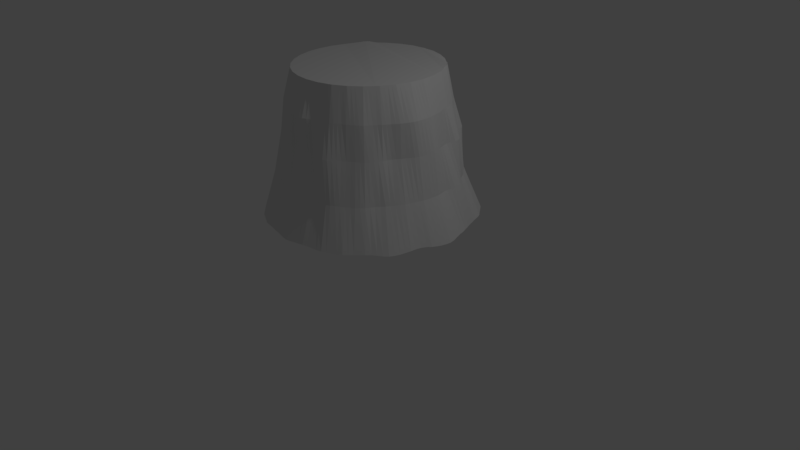 # Source: treestump.blend  (saved by Blender 2.77.0; exported with 4.5.12 LTS)
import bpy
from mathutils import Matrix  # noqa: F401  (used for matrix-valued properties, if any)

bpy.ops.wm.read_factory_settings(use_empty=True)
scene = bpy.context.scene
scene.name = 'Scene'

# ---- collections
col_collection_1 = bpy.data.collections.new('Collection 1'); scene.collection.children.link(col_collection_1)

# ---- world
world_world = bpy.data.worlds.new('World'); scene.world = world_world
world_world.color = (0.05088, 0.05088, 0.05088)
world_world.use_sun_shadow = False
world_world.sun_shadow_jitter_overblur = 0.0
world_world.cycles.sampling_method = 'MANUAL'

# ---- cameras
cam_camera = bpy.data.cameras.new('Camera')
cam_camera.clip_end = 100.0
cam_camera.lens = 35.0
cam_camera.sensor_width = 32.0
cam_camera.sensor_height = 18.0
cam_camera.ortho_scale = 7.314
cam_camera.dof.focus_distance = 0.0
cam_camera.dof.aperture_fstop = 128.0

# ---- lights
light_lamp = bpy.data.lights.new('Lamp', 'POINT')
light_lamp.transmission_factor = 0.0
light_lamp.cutoff_distance = 30.0
light_lamp.energy = 100.0
light_lamp.shadow_buffer_clip_start = 1.001
light_lamp.shadow_soft_size = 0.1
light_lamp.shadow_maximum_resolution = 0.006
light_lamp.use_absolute_resolution = True

# ---- meshes
me_cylinder = bpy.data.meshes.new('Cylinder')
me_cylinder.from_pydata([(-3.729e-08, 1.322, 0.7076), (9.569e-09, 0.9059, 2.517), (0.2757, 1.35, 0.6703), (0.177, 0.8899, 2.518), (0.5192, 1.26, 0.6827), (0.3466, 0.8369, 2.517), (0.7385, 1.103, 0.7041), (0.5033, 0.7532, 2.517), (0.9528, 0.9583, 0.6809), (0.6435, 0.643, 2.521), (1.117, 0.752, 0.6885), (0.7561, 0.5057, 2.521), (1.222, 0.5058, 0.7085), (0.8369, 0.3467, 2.517), (1.306, 0.2582, 0.6989), (0.8884, 0.1767, 2.517), (1.357, -0.002855, 0.6726), (0.9058, 2.619e-05, 2.517), (1.31, -0.2597, 0.6942), (0.8885, -0.1767, 2.517), (1.229, -0.512, 0.7032), (0.8369, -0.3466, 2.517), (1.124, -0.7519, 0.6839), (0.7532, -0.5032, 2.517), (0.9414, -0.943, 0.7017), (0.6405, -0.6405, 2.517), (0.7467, -1.114, 0.6943), (0.5033, -0.7532, 2.517), (0.5161, -1.234, 0.6975), (0.3468, -0.8372, 2.517), (0.2578, -1.297, 0.7094), (0.1769, -0.889, 2.517), (-4.67e-07, -1.337, 0.696), (-2.856e-07, -0.9058, 2.517), (-0.2578, -1.297, 0.7094), (-0.1769, -0.889, 2.517), (-0.5161, -1.234, 0.6975), (-0.3468, -0.8372, 2.517), (-0.7467, -1.114, 0.6943), (-0.5033, -0.7532, 2.517), (-0.9414, -0.943, 0.7017), (-0.6405, -0.6405, 2.517), (-1.124, -0.7519, 0.6839), (-0.7532, -0.5032, 2.517), (-1.229, -0.512, 0.7032), (-0.8369, -0.3466, 2.517), (-1.31, -0.2597, 0.6942), (-0.8885, -0.1767, 2.517), (-1.357, -0.002854, 0.6726), (-0.9058, 2.699e-05, 2.517), (-1.306, 0.2582, 0.6989), (-0.8884, 0.1767, 2.517), (-1.222, 0.5058, 0.7085), (-0.8369, 0.3467, 2.517), (-1.117, 0.752, 0.6885), (-0.7561, 0.5057, 2.521), (-0.9528, 0.9583, 0.6809), (-0.6435, 0.643, 2.521), (-0.7385, 1.103, 0.7041), (-0.5033, 0.7532, 2.517), (-0.5192, 1.26, 0.6827), (-0.3466, 0.8369, 2.517), (-0.2757, 1.35, 0.6703), (-0.177, 0.8899, 2.518), (0.1357, 1.329, 0.6933), (0.08846, 0.8977, 2.517), (-1.089e-09, 1.013, 1.707), (0.2087, 1.037, 1.707), (0.4034, 1.323, 0.6647), (0.2618, 0.8634, 2.517), (0.4008, 0.9785, 1.707), (0.622, 1.165, 0.7057), (0.425, 0.7951, 2.517), (0.6186, 0.9157, 1.706), (0.8477, 1.033, 0.6905), (0.5719, 0.6969, 2.517), (0.7604, 0.7662, 1.707), (1.034, 0.8553, 0.6834), (0.7065, 0.58, 2.53), (0.8865, 0.585, 1.707), (1.171, 0.6296, 0.6987), (0.795, 0.425, 2.517), (1.006, 0.4211, 1.707), (1.263, 0.3816, 0.7038), (0.8627, 0.2617, 2.517), (1.015, 0.1996, 1.707), (1.332, 0.1268, 0.685), (0.8971, 0.08839, 2.517), (1.09, -0.002346, 1.707), (1.34, -0.1316, 0.6776), (0.8971, -0.08833, 2.517), (1.06, -0.2116, 1.707), (1.259, -0.3831, 0.7085), (0.8627, -0.2617, 2.517), (0.9593, -0.396, 1.707), (1.183, -0.6356, 0.688), (0.795, -0.4249, 2.517), (0.8667, -0.5816, 1.707), (1.032, -0.8458, 0.6941), (0.6969, -0.5719, 2.517), (0.7583, -0.7559, 1.707), (0.8436, -1.029, 0.6976), (0.5719, -0.6968, 2.517), (0.5896, -0.8741, 1.707), (0.6311, -1.174, 0.6969), (0.425, -0.7951, 2.517), (0.4175, -1.008, 1.707), (0.3865, -1.264, 0.7046), (0.2619, -0.8635, 2.517), (0.2076, -1.033, 1.707), (0.1286, -1.318, 0.7023), (0.08836, -0.8971, 2.517), (-3.312e-07, -1.032, 1.706), (-0.1286, -1.318, 0.7023), (-0.08836, -0.8971, 2.517), (-0.2076, -1.033, 1.707), (-0.3865, -1.264, 0.7046), (-0.2619, -0.8635, 2.517), (-0.4175, -1.008, 1.707), (-0.6311, -1.174, 0.6969), (-0.425, -0.7951, 2.517), (-0.5896, -0.8741, 1.707), (-0.8436, -1.029, 0.6976), (-0.5719, -0.6968, 2.517), (-0.7583, -0.7559, 1.707), (-1.032, -0.8458, 0.6941), (-0.6969, -0.5719, 2.517), (-0.8667, -0.5816, 1.707), (-1.183, -0.6356, 0.688), (-0.795, -0.4249, 2.517), (-0.9593, -0.396, 1.707), (-1.259, -0.3831, 0.7085), (-0.8627, -0.2617, 2.517), (-1.06, -0.2116, 1.707), (-1.34, -0.1316, 0.6776), (-0.8971, -0.08833, 2.517), (-1.09, -0.002345, 1.707), (-1.332, 0.1268, 0.685), (-0.8971, 0.08839, 2.517), (-1.015, 0.1996, 1.707), (-1.263, 0.3816, 0.7038), (-0.8627, 0.2617, 2.517), (-1.006, 0.4211, 1.707), (-1.171, 0.6296, 0.6987), (-0.795, 0.425, 2.517), (-0.8865, 0.585, 1.707), (-1.034, 0.8553, 0.6834), (-0.7065, 0.58, 2.53), (-0.7604, 0.7662, 1.707), (-0.8477, 1.033, 0.6905), (-0.5719, 0.6969, 2.517), (-0.6186, 0.9157, 1.706), (-0.622, 1.165, 0.7057), (-0.425, 0.7951, 2.517), (-0.4007, 0.9785, 1.707), (-0.4034, 1.323, 0.6647), (-0.2618, 0.8634, 2.517), (-0.2087, 1.037, 1.707), (-0.1357, 1.329, 0.6933), (-0.08846, 0.8977, 2.517), (-0.1009, 1.012, 1.707), (-0.3067, 1.019, 1.707), (-0.5059, 0.9376, 1.707), (-0.7031, 0.8561, 1.706), (-0.7884, 0.6487, 1.707), (-0.9781, 0.5191, 1.707), (-0.985, 0.3, 1.707), (-1.055, 0.1002, 1.707), (-1.079, -0.1056, 1.707), (-1.01, -0.3053, 1.707), (-0.9021, -0.4823, 1.707), (-0.8191, -0.6733, 1.707), (-0.6766, -0.8172, 1.707), (-0.5031, -0.9429, 1.707), (-0.3149, -1.042, 1.707), (-0.0991, -1.013, 1.707), (0.0991, -1.013, 1.707), (0.3149, -1.042, 1.707), (0.5031, -0.943, 1.707), (0.6766, -0.8172, 1.707), (0.8191, -0.6733, 1.707), (0.9021, -0.4823, 1.707), (1.01, -0.3053, 1.707), (1.079, -0.1056, 1.707), (1.055, 0.1002, 1.707), (0.985, 0.3, 1.707), (0.9781, 0.5191, 1.707), (0.7884, 0.6487, 1.707), (0.7031, 0.8561, 1.706), (0.506, 0.9376, 1.707), (0.3067, 1.019, 1.707), (0.1009, 1.012, 1.707), (0.2061, 1.341, 0.6804), (0.0442, 0.9016, 2.517), (7.402e-10, 1.028, 2.112), (0.2283, 1.16, 1.204), (0.4629, 1.297, 0.6704), (0.2195, 0.8768, 2.518), (0.4359, 1.053, 1.206), (0.6787, 1.13, 0.7076), (0.3858, 0.816, 2.517), (0.628, 0.9398, 1.207), (0.9015, 0.9976, 0.6838), (0.5376, 0.725, 2.517), (0.7995, 0.7994, 1.207), (1.075, 0.8033, 0.6862), (0.677, 0.6131, 2.528), (0.9452, 0.6317, 1.206), (1.196, 0.5666, 0.7052), (0.7743, 0.4643, 2.517), (1.089, 0.4482, 1.207), (1.284, 0.3202, 0.7015), (0.8498, 0.3042, 2.517), (1.131, 0.2274, 1.207), (1.348, 0.06169, 0.6761), (0.8928, 0.1326, 2.517), (1.157, -0.001027, 1.207), (1.326, -0.1958, 0.6845), (0.9015, -0.04415, 2.517), (1.139, -0.2253, 1.207), (1.242, -0.4467, 0.7079), (0.8756, -0.2192, 2.517), (1.07, -0.4438, 1.207), (1.155, -0.6948, 0.6842), (0.816, -0.3858, 2.517), (0.9565, -0.6384, 1.207), (0.9843, -0.8922, 0.7011), (0.725, -0.5375, 2.517), (0.8269, -0.8273, 1.205), (0.7952, -1.072, 0.6958), (0.6062, -0.6687, 2.517), (0.6498, -0.9671, 1.205), (0.5738, -1.204, 0.6968), (0.4641, -0.7741, 2.517), (0.4496, -1.079, 1.206), (0.3213, -1.279, 0.7085), (0.3044, -0.8504, 2.517), (0.2205, -1.108, 1.207), (0.06432, -1.329, 0.6978), (0.1326, -0.8929, 2.517), (-3.785e-07, -1.13, 1.207), (-0.193, -1.306, 0.7069), (-0.04418, -0.9015, 2.517), (-0.2205, -1.108, 1.207), (-0.4521, -1.25, 0.7), (-0.2194, -0.8765, 2.518), (-0.4496, -1.079, 1.206), (-0.6889, -1.144, 0.696), (-0.3859, -0.8161, 2.517), (-0.6498, -0.9671, 1.205), (-0.8922, -0.9863, 0.6996), (-0.5376, -0.725, 2.517), (-0.8269, -0.8273, 1.205), (-1.08, -0.8001, 0.6869), (-0.6687, -0.6062, 2.517), (-0.9565, -0.6384, 1.207), (-1.206, -0.5739, 0.6956), (-0.7741, -0.4641, 2.517), (-1.07, -0.4438, 1.207), (-1.282, -0.321, 0.7037), (-0.8498, -0.3041, 2.517), (-1.139, -0.2253, 1.207), (-1.35, -0.06725, 0.6734), (-0.8928, -0.1325, 2.517), (-1.157, -0.001026, 1.207), (-1.316, 0.1926, 0.6948), (-0.9015, 0.04421, 2.517), (-1.131, 0.2274, 1.207), (-1.241, 0.4429, 0.7076), (-0.8755, 0.2192, 2.517), (-1.089, 0.4482, 1.207), (-1.146, 0.6922, 0.6921), (-0.816, 0.3858, 2.517), (-0.9452, 0.6317, 1.206), (-0.9937, 0.9075, 0.681), (-0.7329, 0.5441, 2.528), (-0.7995, 0.7994, 1.207), (-0.7931, 1.068, 0.6975), (-0.6063, 0.6688, 2.517), (-0.628, 0.9398, 1.207), (-0.5695, 1.209, 0.6965), (-0.4641, 0.7741, 2.517), (-0.4359, 1.053, 1.206), (-0.3409, 1.34, 0.6649), (-0.3042, 0.8499, 2.517), (-0.2283, 1.16, 1.204), (-0.06691, 1.321, 0.7037), (-0.1328, 0.8939, 2.518), (0.06691, 1.321, 0.7037), (0.1328, 0.8939, 2.518), (-1.028e-08, 1.2, 1.206), (0.1991, 1.002, 2.112), (0.3409, 1.34, 0.6649), (0.3042, 0.8499, 2.517), (0.3928, 0.9476, 2.112), (0.5695, 1.209, 0.6965), (0.4641, 0.7741, 2.517), (0.5533, 0.829, 2.112), (0.7931, 1.068, 0.6975), (0.6063, 0.6688, 2.517), (0.7015, 0.7015, 2.112), (0.9937, 0.9075, 0.681), (0.7329, 0.5441, 2.528), (0.8252, 0.5513, 2.112), (1.146, 0.6922, 0.6921), (0.816, 0.3858, 2.517), (0.9183, 0.3805, 2.112), (1.241, 0.4429, 0.7076), (0.8755, 0.2192, 2.517), (0.9789, 0.1945, 2.112), (1.316, 0.1926, 0.6948), (0.9015, 0.04421, 2.517), (1.025, -0.0005805, 2.112), (1.35, -0.06726, 0.6734), (0.8928, -0.1325, 2.517), (1.028, -0.205, 2.116), (1.282, -0.321, 0.7037), (0.8498, -0.3041, 2.517), (0.952, -0.3927, 2.113), (1.206, -0.5739, 0.6956), (0.7741, -0.4641, 2.517), (0.837, -0.559, 2.112), (1.08, -0.8001, 0.6869), (0.6687, -0.6062, 2.517), (0.717, -0.7183, 2.112), (0.8922, -0.9863, 0.6996), (0.5376, -0.725, 2.517), (0.5565, -0.8314, 2.112), (0.6889, -1.144, 0.696), (0.3859, -0.8161, 2.517), (0.3828, -0.923, 2.112), (0.4521, -1.25, 0.7), (0.2194, -0.8765, 2.518), (0.1936, -0.9738, 2.112), (0.193, -1.306, 0.7069), (0.04418, -0.9015, 2.517), (-3.238e-07, -1.05, 2.113), (-0.06432, -1.329, 0.6978), (-0.1326, -0.8929, 2.517), (-0.1936, -0.9738, 2.112), (-0.3213, -1.279, 0.7085), (-0.3044, -0.8504, 2.517), (-0.3828, -0.923, 2.112), (-0.5738, -1.204, 0.6968), (-0.4641, -0.7741, 2.517), (-0.5565, -0.8314, 2.112), (-0.7952, -1.072, 0.6958), (-0.6062, -0.6687, 2.517), (-0.717, -0.7183, 2.112), (-0.9843, -0.8922, 0.7011), (-0.725, -0.5375, 2.517), (-0.837, -0.559, 2.112), (-1.155, -0.6948, 0.6842), (-0.816, -0.3858, 2.517), (-0.952, -0.3927, 2.113), (-1.242, -0.4467, 0.7079), (-0.8756, -0.2192, 2.517), (-1.028, -0.205, 2.116), (-1.326, -0.1958, 0.6845), (-0.9015, -0.04415, 2.517), (-1.025, -0.0005796, 2.112), (-1.348, 0.06169, 0.6761), (-0.8928, 0.1326, 2.517), (-0.9789, 0.1945, 2.112), (-1.284, 0.3202, 0.7015), (-0.8498, 0.3042, 2.517), (-0.9183, 0.3805, 2.112), (-1.196, 0.5666, 0.7052), (-0.7743, 0.4643, 2.517), (-0.8252, 0.5513, 2.112), (-1.075, 0.8033, 0.6862), (-0.677, 0.6131, 2.528), (-0.7015, 0.7015, 2.112), (-0.9015, 0.9976, 0.6838), (-0.5376, 0.725, 2.517), (-0.5533, 0.829, 2.112), (-0.6787, 1.13, 0.7076), (-0.3858, 0.816, 2.517), (-0.3928, 0.9476, 2.112), (-0.4629, 1.297, 0.6704), (-0.2195, 0.8768, 2.518), (-0.1991, 1.002, 2.112), (-0.2061, 1.341, 0.6804), (-0.0442, 0.9016, 2.517), (-0.04973, 1.009, 1.707), (-0.1547, 1.024, 1.707), (-0.1173, 1.187, 1.205), (-0.09972, 1.015, 2.112), (-0.2587, 1.032, 1.707), (-0.3533, 0.9999, 1.707), (-0.3314, 1.096, 1.205), (-0.2964, 0.9769, 2.112), (-0.4492, 0.9515, 1.707), (-0.5639, 0.9285, 1.706), (-0.531, 0.994, 1.207), (-0.474, 0.8883, 2.112), (-0.6637, 0.8894, 1.706), (-0.736, 0.8155, 1.707), (-0.7139, 0.8698, 1.207), (-0.6264, 0.7633, 2.112), (-0.7717, 0.7043, 1.707), (-0.8241, 0.6087, 1.707), (-0.872, 0.7152, 1.206), (-0.7632, 0.6264, 2.112), (-0.9407, 0.5564, 1.707), (-1.0, 0.4741, 1.707), (-1.001, 0.5349, 1.206), (-0.8726, 0.4663, 2.112), (-0.9925, 0.359, 1.707), (-0.9941, 0.2479, 1.707), (-1.132, 0.3452, 1.207), (-0.9453, 0.2867, 2.112), (-1.032, 0.1502, 1.707), (-1.076, 0.04928, 1.707), (-1.131, 0.1108, 1.207), (-1.002, 0.09832, 2.112), (-1.086, -0.05369, 1.707), (-1.07, -0.159, 1.707), (-1.153, -0.1135, 1.207), (-1.029, -0.1022, 2.113), (-1.038, -0.2596, 1.707), (-0.9833, -0.3507, 1.707), (-1.105, -0.3346, 1.207), (-0.9993, -0.3021, 2.115), (-0.9293, -0.4382, 1.707), (-0.8818, -0.5303, 1.707), (-1.015, -0.5416, 1.207), (-0.8895, -0.4749, 2.112), (-0.8444, -0.6284, 1.707), (-0.7899, -0.7156, 1.707), (-0.8846, -0.7271, 1.206), (-0.7726, -0.6349, 2.112), (-0.7177, -0.7871, 1.707), (-0.6332, -0.8446, 1.707), (-0.7466, -0.9047, 1.204), (-0.6395, -0.7781, 2.112), (-0.5454, -0.9072, 1.707), (-0.4611, -0.976, 1.707), (-0.5525, -1.033, 1.206), (-0.4694, -0.8786, 2.112), (-0.3678, -1.032, 1.707), (-0.2621, -1.043, 1.707), (-0.3281, -1.08, 1.207), (-0.2867, -0.9451, 2.112), (-0.1512, -1.013, 1.707), (-0.04941, -1.024, 1.706), (-0.1102, -1.119, 1.207), (-0.09726, -1.015, 2.112), (0.04941, -1.024, 1.706), (0.1512, -1.013, 1.707), (0.1102, -1.119, 1.207), (0.09726, -1.015, 2.112), (0.2621, -1.043, 1.707), (0.3678, -1.032, 1.707), (0.3281, -1.08, 1.207), (0.2867, -0.9451, 2.112), (0.4611, -0.976, 1.707), (0.5453, -0.9072, 1.707), (0.5525, -1.033, 1.206), (0.4694, -0.8786, 2.112), (0.6332, -0.8446, 1.707), (0.7177, -0.7871, 1.707), (0.7466, -0.9047, 1.204), (0.6395, -0.7781, 2.112), (0.7899, -0.7156, 1.707), (0.8444, -0.6284, 1.707), (0.8846, -0.7271, 1.206), (0.7726, -0.6349, 2.112), (0.8818, -0.5303, 1.707), (0.9293, -0.4382, 1.707), (1.015, -0.5416, 1.207), (0.8895, -0.4749, 2.112), (0.9833, -0.3507, 1.707), (1.038, -0.2596, 1.707), (1.105, -0.3346, 1.207), (0.9993, -0.3021, 2.115), (1.07, -0.159, 1.707), (1.086, -0.05369, 1.707), (1.153, -0.1135, 1.207), (1.029, -0.1022, 2.113), (1.076, 0.04928, 1.707), (1.032, 0.1502, 1.707), (1.131, 0.1108, 1.207), (1.002, 0.09832, 2.112), (0.9941, 0.2479, 1.707), (0.9925, 0.359, 1.707), (1.132, 0.3452, 1.207), (0.9453, 0.2867, 2.112), (1.0, 0.4741, 1.707), (0.9407, 0.5564, 1.707), (1.001, 0.5349, 1.206), (0.8726, 0.4663, 2.112), (0.8241, 0.6087, 1.707), (0.7717, 0.7043, 1.707), (0.872, 0.7152, 1.206), (0.7632, 0.6264, 2.112), (0.736, 0.8155, 1.707), (0.6637, 0.8894, 1.706), (0.7139, 0.8698, 1.207), (0.6264, 0.7633, 2.112), (0.5639, 0.9285, 1.706), (0.4492, 0.9515, 1.707), (0.531, 0.994, 1.207), (0.474, 0.8883, 2.112), (0.3533, 0.9999, 1.707), (0.2587, 1.032, 1.707), (0.3314, 1.096, 1.205), (0.2964, 0.9769, 2.112), (0.1547, 1.024, 1.707), (0.04973, 1.009, 1.707), (0.1173, 1.187, 1.205), (0.09973, 1.015, 2.112), (0.04982, 1.02, 2.112), (0.05919, 1.196, 1.205), (0.1735, 1.175, 1.205), (0.2477, 0.9897, 2.112), (0.2799, 1.127, 1.204), (0.3838, 1.073, 1.205), (0.4342, 0.919, 2.112), (0.4834, 1.023, 1.207), (0.5792, 0.9662, 1.207), (0.5893, 0.7951, 2.112), (0.671, 0.9049, 1.207), (0.7566, 0.8346, 1.207), (0.7324, 0.664, 2.112), (0.8353, 0.757, 1.207), (0.9089, 0.6737, 1.206), (0.8488, 0.5088, 2.112), (0.9715, 0.5828, 1.206), (1.044, 0.4912, 1.207), (0.9316, 0.3336, 2.112), (1.116, 0.3985, 1.207), (1.137, 0.2879, 1.207), (0.9898, 0.1466, 2.112), (1.124, 0.1674, 1.207), (1.144, 0.05509, 1.207), (1.027, -0.05094, 2.112), (1.156, -0.05729, 1.207), (1.146, -0.1693, 1.207), (1.018, -0.2545, 2.116), (1.122, -0.2796, 1.207), (1.086, -0.3889, 1.207), (0.9215, -0.4342, 2.112), (1.044, -0.4934, 1.207), (0.9848, -0.5898, 1.207), (0.8034, -0.5958, 2.112), (0.918, -0.6806, 1.207), (0.8561, -0.7776, 1.206), (0.6795, -0.7497, 2.112), (0.7888, -0.8682, 1.205), (0.6977, -0.9342, 1.205), (0.5116, -0.8532, 2.112), (0.6018, -1.001, 1.206), (0.5026, -1.06, 1.206), (0.3342, -0.9329, 2.112), (0.3878, -1.077, 1.206), (0.2735, -1.092, 1.207), (0.1454, -0.987, 2.112), (0.1654, -1.114, 1.207), (0.05512, -1.125, 1.207), (-0.04861, -1.04, 2.112), (-0.05512, -1.125, 1.207), (-0.1654, -1.114, 1.207), (-0.2401, -0.959, 2.112), (-0.2735, -1.092, 1.207), (-0.3878, -1.077, 1.206), (-0.4269, -0.9026, 2.112), (-0.5026, -1.06, 1.206), (-0.6018, -1.001, 1.206), (-0.5981, -0.8048, 2.112), (-0.6977, -0.9342, 1.205), (-0.7888, -0.8682, 1.205), (-0.7446, -0.6765, 2.112), (-0.8561, -0.7776, 1.206), (-0.918, -0.6806, 1.207), (-0.8636, -0.5174, 2.112), (-0.9848, -0.5898, 1.207), (-1.044, -0.4934, 1.207), (-0.9757, -0.3475, 2.114), (-1.086, -0.3889, 1.207), (-1.122, -0.2796, 1.207), (-1.03, -0.1539, 2.115), (-1.146, -0.1693, 1.207), (-1.156, -0.05729, 1.207), (-1.013, 0.04921, 2.112), (-1.144, 0.05509, 1.207), (-1.124, 0.1674, 1.207), (-0.9608, 0.2404, 2.112), (-1.137, 0.2879, 1.207), (-1.116, 0.3985, 1.207), (-0.8959, 0.4236, 2.112), (-1.044, 0.4912, 1.207), (-0.9715, 0.5828, 1.206), (-0.7941, 0.5888, 2.112), (-0.9089, 0.6737, 1.206), (-0.8353, 0.757, 1.207), (-0.664, 0.7324, 2.112), (-0.7566, 0.8346, 1.207), (-0.671, 0.9049, 1.207), (-0.5134, 0.8579, 2.112), (-0.5792, 0.9662, 1.207), (-0.4834, 1.023, 1.207), (-0.3453, 0.9638, 2.112), (-0.3838, 1.073, 1.205), (-0.2799, 1.127, 1.204), (-0.1494, 1.01, 2.112), (-0.1735, 1.175, 1.205), (-0.05919, 1.196, 1.205), (-0.04982, 1.02, 2.112), (-0.2477, 0.9897, 2.112), (-0.4342, 0.919, 2.112), (-0.5893, 0.7951, 2.112), (-0.7324, 0.664, 2.112), (-0.8488, 0.5088, 2.112), (-0.9316, 0.3336, 2.112), (-0.9898, 0.1466, 2.112), (-1.027, -0.05094, 2.112), (-1.018, -0.2545, 2.116), (-0.9215, -0.4342, 2.112), (-0.8034, -0.5958, 2.112), (-0.6795, -0.7497, 2.112), (-0.5116, -0.8532, 2.112), (-0.3342, -0.9329, 2.112), (-0.1454, -0.987, 2.112), (0.04861, -1.04, 2.112), (0.2401, -0.959, 2.112), (0.4269, -0.9026, 2.112), (0.5981, -0.8048, 2.112), (0.7446, -0.6765, 2.112), (0.8636, -0.5174, 2.112), (0.9757, -0.3475, 2.114), (1.03, -0.1539, 2.115), (1.013, 0.04921, 2.112), (0.9608, 0.2404, 2.112), (0.8959, 0.4236, 2.112), (0.7941, 0.5888, 2.112), (0.664, 0.7324, 2.112), (0.5134, 0.8579, 2.112), (0.3453, 0.9638, 2.112), (0.1494, 1.01, 2.112)], [], [(639, 289, 3, 291), (638, 293, 5, 294), (637, 296, 7, 297), (636, 299, 9, 300), (635, 302, 11, 303), (634, 305, 13, 306), (633, 308, 15, 309), (632, 311, 17, 312), (631, 314, 19, 315), (630, 317, 21, 318), (629, 320, 23, 321), (628, 323, 25, 324), (627, 326, 27, 327), (626, 329, 29, 330), (625, 332, 31, 333), (624, 335, 33, 336), (623, 338, 35, 339), (622, 341, 37, 342), (621, 344, 39, 345), (620, 347, 41, 348), (619, 350, 43, 351), (618, 353, 45, 354), (617, 356, 47, 357), (616, 359, 49, 360), (615, 362, 51, 363), (614, 365, 53, 366), (613, 368, 55, 369), (612, 371, 57, 372), (611, 374, 59, 375), (610, 377, 61, 378), (3, 289, 65, 193, 1, 383, 159, 287, 63, 380, 156, 284, 61, 377, 153, 281, 59, 374, 150, 278, 57, 371, 147, 275, 55, 368, 144, 272, 53, 365, 141, 269, 51, 362, 138, 266, 49, 359, 135, 263, 47, 356, 132, 260, 45, 353, 129, 257, 43, 350, 126, 254, 41, 347, 123, 251, 39, 344, 120, 248, 37, 341, 117, 245, 35, 338, 114, 242, 33, 335, 111, 239, 31, 332, 108, 236, 29, 329, 105, 233, 27, 326, 102, 230, 25, 323, 99, 227, 23, 320, 96, 224, 21, 317, 93, 221, 19, 314, 90, 218, 17, 311, 87, 215, 15, 308, 84, 212, 13, 305, 81, 209, 11, 302, 78, 206, 9, 299, 75, 203, 7, 296, 72, 200, 5, 293, 69, 197), (609, 380, 63, 381), (608, 383, 1, 194), (0, 288, 64, 192, 2, 292, 68, 196, 4, 295, 71, 199, 6, 298, 74, 202, 8, 301, 77, 205, 10, 304, 80, 208, 12, 307, 83, 211, 14, 310, 86, 214, 16, 313, 89, 217, 18, 316, 92, 220, 20, 319, 95, 223, 22, 322, 98, 226, 24, 325, 101, 229, 26, 328, 104, 232, 28, 331, 107, 235, 30, 334, 110, 238, 32, 337, 113, 241, 34, 340, 116, 244, 36, 343, 119, 247, 38, 346, 122, 250, 40, 349, 125, 253, 42, 352, 128, 256, 44, 355, 131, 259, 46, 358, 134, 262, 48, 361, 137, 265, 50, 364, 140, 268, 52, 367, 143, 271, 54, 370, 146, 274, 56, 373, 149, 277, 58, 376, 152, 280, 60, 379, 155, 283, 62, 382, 158, 286), (607, 384, 66, 290), (606, 385, 160, 386), (605, 287, 159, 387), (604, 388, 157, 285), (603, 389, 161, 390), (602, 284, 156, 391), (601, 392, 154, 282), (600, 393, 162, 394), (599, 281, 153, 395), (598, 396, 151, 279), (597, 397, 163, 398), (596, 278, 150, 399), (595, 400, 148, 276), (594, 401, 164, 402), (593, 275, 147, 403), (592, 404, 145, 273), (591, 405, 165, 406), (590, 272, 144, 407), (589, 408, 142, 270), (588, 409, 166, 410), (587, 269, 141, 411), (586, 412, 139, 267), (585, 413, 167, 414), (584, 266, 138, 415), (583, 416, 136, 264), (582, 417, 168, 418), (581, 263, 135, 419), (580, 420, 133, 261), (579, 421, 169, 422), (578, 260, 132, 423), (577, 424, 130, 258), (576, 425, 170, 426), (575, 257, 129, 427), (574, 428, 127, 255), (573, 429, 171, 430), (572, 254, 126, 431), (571, 432, 124, 252), (570, 433, 172, 434), (569, 251, 123, 435), (568, 436, 121, 249), (567, 437, 173, 438), (566, 248, 120, 439), (565, 440, 118, 246), (564, 441, 174, 442), (563, 245, 117, 443), (562, 444, 115, 243), (561, 445, 175, 446), (560, 242, 114, 447), (559, 448, 112, 240), (558, 449, 176, 450), (557, 239, 111, 451), (556, 452, 109, 237), (555, 453, 177, 454), (554, 236, 108, 455), (553, 456, 106, 234), (552, 457, 178, 458), (551, 233, 105, 459), (550, 460, 103, 231), (549, 461, 179, 462), (548, 230, 102, 463), (547, 464, 100, 228), (546, 465, 180, 466), (545, 227, 99, 467), (544, 468, 97, 225), (543, 469, 181, 470), (542, 224, 96, 471), (541, 472, 94, 222), (540, 473, 182, 474), (539, 221, 93, 475), (538, 476, 91, 219), (537, 477, 183, 478), (536, 218, 90, 479), (535, 480, 88, 216), (534, 481, 184, 482), (533, 215, 87, 483), (532, 484, 85, 213), (531, 485, 185, 486), (530, 212, 84, 487), (529, 488, 82, 210), (528, 489, 186, 490), (527, 209, 81, 491), (526, 492, 79, 207), (525, 493, 187, 494), (524, 206, 78, 495), (523, 496, 76, 204), (522, 497, 188, 498), (521, 203, 75, 499), (520, 500, 73, 201), (519, 501, 189, 502), (518, 200, 72, 503), (517, 504, 70, 198), (516, 505, 190, 506), (515, 197, 69, 507), (514, 508, 67, 195), (513, 509, 191, 510), (512, 193, 65, 511), (509, 512, 511, 191), (66, 194, 512, 509), (194, 1, 193, 512), (288, 513, 510, 64), (0, 290, 513, 288), (290, 66, 509, 513), (192, 514, 195, 2), (64, 510, 514, 192), (510, 191, 508, 514), (505, 515, 507, 190), (67, 291, 515, 505), (291, 3, 197, 515), (292, 516, 506, 68), (2, 195, 516, 292), (195, 67, 505, 516), (196, 517, 198, 4), (68, 506, 517, 196), (506, 190, 504, 517), (501, 518, 503, 189), (70, 294, 518, 501), (294, 5, 200, 518), (295, 519, 502, 71), (4, 198, 519, 295), (198, 70, 501, 519), (199, 520, 201, 6), (71, 502, 520, 199), (502, 189, 500, 520), (497, 521, 499, 188), (73, 297, 521, 497), (297, 7, 203, 521), (298, 522, 498, 74), (6, 201, 522, 298), (201, 73, 497, 522), (202, 523, 204, 8), (74, 498, 523, 202), (498, 188, 496, 523), (493, 524, 495, 187), (76, 300, 524, 493), (300, 9, 206, 524), (301, 525, 494, 77), (8, 204, 525, 301), (204, 76, 493, 525), (205, 526, 207, 10), (77, 494, 526, 205), (494, 187, 492, 526), (489, 527, 491, 186), (79, 303, 527, 489), (303, 11, 209, 527), (304, 528, 490, 80), (10, 207, 528, 304), (207, 79, 489, 528), (208, 529, 210, 12), (80, 490, 529, 208), (490, 186, 488, 529), (485, 530, 487, 185), (82, 306, 530, 485), (306, 13, 212, 530), (307, 531, 486, 83), (12, 210, 531, 307), (210, 82, 485, 531), (211, 532, 213, 14), (83, 486, 532, 211), (486, 185, 484, 532), (481, 533, 483, 184), (85, 309, 533, 481), (309, 15, 215, 533), (310, 534, 482, 86), (14, 213, 534, 310), (213, 85, 481, 534), (214, 535, 216, 16), (86, 482, 535, 214), (482, 184, 480, 535), (477, 536, 479, 183), (88, 312, 536, 477), (312, 17, 218, 536), (313, 537, 478, 89), (16, 216, 537, 313), (216, 88, 477, 537), (217, 538, 219, 18), (89, 478, 538, 217), (478, 183, 476, 538), (473, 539, 475, 182), (91, 315, 539, 473), (315, 19, 221, 539), (316, 540, 474, 92), (18, 219, 540, 316), (219, 91, 473, 540), (220, 541, 222, 20), (92, 474, 541, 220), (474, 182, 472, 541), (469, 542, 471, 181), (94, 318, 542, 469), (318, 21, 224, 542), (319, 543, 470, 95), (20, 222, 543, 319), (222, 94, 469, 543), (223, 544, 225, 22), (95, 470, 544, 223), (470, 181, 468, 544), (465, 545, 467, 180), (97, 321, 545, 465), (321, 23, 227, 545), (322, 546, 466, 98), (22, 225, 546, 322), (225, 97, 465, 546), (226, 547, 228, 24), (98, 466, 547, 226), (466, 180, 464, 547), (461, 548, 463, 179), (100, 324, 548, 461), (324, 25, 230, 548), (325, 549, 462, 101), (24, 228, 549, 325), (228, 100, 461, 549), (229, 550, 231, 26), (101, 462, 550, 229), (462, 179, 460, 550), (457, 551, 459, 178), (103, 327, 551, 457), (327, 27, 233, 551), (328, 552, 458, 104), (26, 231, 552, 328), (231, 103, 457, 552), (232, 553, 234, 28), (104, 458, 553, 232), (458, 178, 456, 553), (453, 554, 455, 177), (106, 330, 554, 453), (330, 29, 236, 554), (331, 555, 454, 107), (28, 234, 555, 331), (234, 106, 453, 555), (235, 556, 237, 30), (107, 454, 556, 235), (454, 177, 452, 556), (449, 557, 451, 176), (109, 333, 557, 449), (333, 31, 239, 557), (334, 558, 450, 110), (30, 237, 558, 334), (237, 109, 449, 558), (238, 559, 240, 32), (110, 450, 559, 238), (450, 176, 448, 559), (445, 560, 447, 175), (112, 336, 560, 445), (336, 33, 242, 560), (337, 561, 446, 113), (32, 240, 561, 337), (240, 112, 445, 561), (241, 562, 243, 34), (113, 446, 562, 241), (446, 175, 444, 562), (441, 563, 443, 174), (115, 339, 563, 441), (339, 35, 245, 563), (340, 564, 442, 116), (34, 243, 564, 340), (243, 115, 441, 564), (244, 565, 246, 36), (116, 442, 565, 244), (442, 174, 440, 565), (437, 566, 439, 173), (118, 342, 566, 437), (342, 37, 248, 566), (343, 567, 438, 119), (36, 246, 567, 343), (246, 118, 437, 567), (247, 568, 249, 38), (119, 438, 568, 247), (438, 173, 436, 568), (433, 569, 435, 172), (121, 345, 569, 433), (345, 39, 251, 569), (346, 570, 434, 122), (38, 249, 570, 346), (249, 121, 433, 570), (250, 571, 252, 40), (122, 434, 571, 250), (434, 172, 432, 571), (429, 572, 431, 171), (124, 348, 572, 429), (348, 41, 254, 572), (349, 573, 430, 125), (40, 252, 573, 349), (252, 124, 429, 573), (253, 574, 255, 42), (125, 430, 574, 253), (430, 171, 428, 574), (425, 575, 427, 170), (127, 351, 575, 425), (351, 43, 257, 575), (352, 576, 426, 128), (42, 255, 576, 352), (255, 127, 425, 576), (256, 577, 258, 44), (128, 426, 577, 256), (426, 170, 424, 577), (421, 578, 423, 169), (130, 354, 578, 421), (354, 45, 260, 578), (355, 579, 422, 131), (44, 258, 579, 355), (258, 130, 421, 579), (259, 580, 261, 46), (131, 422, 580, 259), (422, 169, 420, 580), (417, 581, 419, 168), (133, 357, 581, 417), (357, 47, 263, 581), (358, 582, 418, 134), (46, 261, 582, 358), (261, 133, 417, 582), (262, 583, 264, 48), (134, 418, 583, 262), (418, 168, 416, 583), (413, 584, 415, 167), (136, 360, 584, 413), (360, 49, 266, 584), (361, 585, 414, 137), (48, 264, 585, 361), (264, 136, 413, 585), (265, 586, 267, 50), (137, 414, 586, 265), (414, 167, 412, 586), (409, 587, 411, 166), (139, 363, 587, 409), (363, 51, 269, 587), (364, 588, 410, 140), (50, 267, 588, 364), (267, 139, 409, 588), (268, 589, 270, 52), (140, 410, 589, 268), (410, 166, 408, 589), (405, 590, 407, 165), (142, 366, 590, 405), (366, 53, 272, 590), (367, 591, 406, 143), (52, 270, 591, 367), (270, 142, 405, 591), (271, 592, 273, 54), (143, 406, 592, 271), (406, 165, 404, 592), (401, 593, 403, 164), (145, 369, 593, 401), (369, 55, 275, 593), (370, 594, 402, 146), (54, 273, 594, 370), (273, 145, 401, 594), (274, 595, 276, 56), (146, 402, 595, 274), (402, 164, 400, 595), (397, 596, 399, 163), (148, 372, 596, 397), (372, 57, 278, 596), (373, 597, 398, 149), (56, 276, 597, 373), (276, 148, 397, 597), (277, 598, 279, 58), (149, 398, 598, 277), (398, 163, 396, 598), (393, 599, 395, 162), (151, 375, 599, 393), (375, 59, 281, 599), (376, 600, 394, 152), (58, 279, 600, 376), (279, 151, 393, 600), (280, 601, 282, 60), (152, 394, 601, 280), (394, 162, 392, 601), (389, 602, 391, 161), (154, 378, 602, 389), (378, 61, 284, 602), (379, 603, 390, 155), (60, 282, 603, 379), (282, 154, 389, 603), (283, 604, 285, 62), (155, 390, 604, 283), (390, 161, 388, 604), (385, 605, 387, 160), (157, 381, 605, 385), (381, 63, 287, 605), (382, 606, 386, 158), (62, 285, 606, 382), (285, 157, 385, 606), (286, 607, 290, 0), (158, 386, 607, 286), (386, 160, 384, 607), (384, 608, 194, 66), (160, 387, 608, 384), (387, 159, 383, 608), (388, 609, 381, 157), (161, 391, 609, 388), (391, 156, 380, 609), (392, 610, 378, 154), (162, 395, 610, 392), (395, 153, 377, 610), (396, 611, 375, 151), (163, 399, 611, 396), (399, 150, 374, 611), (400, 612, 372, 148), (164, 403, 612, 400), (403, 147, 371, 612), (404, 613, 369, 145), (165, 407, 613, 404), (407, 144, 368, 613), (408, 614, 366, 142), (166, 411, 614, 408), (411, 141, 365, 614), (412, 615, 363, 139), (167, 415, 615, 412), (415, 138, 362, 615), (416, 616, 360, 136), (168, 419, 616, 416), (419, 135, 359, 616), (420, 617, 357, 133), (169, 423, 617, 420), (423, 132, 356, 617), (424, 618, 354, 130), (170, 427, 618, 424), (427, 129, 353, 618), (428, 619, 351, 127), (171, 431, 619, 428), (431, 126, 350, 619), (432, 620, 348, 124), (172, 435, 620, 432), (435, 123, 347, 620), (436, 621, 345, 121), (173, 439, 621, 436), (439, 120, 344, 621), (440, 622, 342, 118), (174, 443, 622, 440), (443, 117, 341, 622), (444, 623, 339, 115), (175, 447, 623, 444), (447, 114, 338, 623), (448, 624, 336, 112), (176, 451, 624, 448), (451, 111, 335, 624), (452, 625, 333, 109), (177, 455, 625, 452), (455, 108, 332, 625), (456, 626, 330, 106), (178, 459, 626, 456), (459, 105, 329, 626), (460, 627, 327, 103), (179, 463, 627, 460), (463, 102, 326, 627), (464, 628, 324, 100), (180, 467, 628, 464), (467, 99, 323, 628), (468, 629, 321, 97), (181, 471, 629, 468), (471, 96, 320, 629), (472, 630, 318, 94), (182, 475, 630, 472), (475, 93, 317, 630), (476, 631, 315, 91), (183, 479, 631, 476), (479, 90, 314, 631), (480, 632, 312, 88), (184, 483, 632, 480), (483, 87, 311, 632), (484, 633, 309, 85), (185, 487, 633, 484), (487, 84, 308, 633), (488, 634, 306, 82), (186, 491, 634, 488), (491, 81, 305, 634), (492, 635, 303, 79), (187, 495, 635, 492), (495, 78, 302, 635), (496, 636, 300, 76), (188, 499, 636, 496), (499, 75, 299, 636), (500, 637, 297, 73), (189, 503, 637, 500), (503, 72, 296, 637), (504, 638, 294, 70), (190, 507, 638, 504), (507, 69, 293, 638), (508, 639, 291, 67), (191, 511, 639, 508), (511, 65, 289, 639)])
_uv = me_cylinder.uv_layers.new(name='UVMap')
_uv.uv.foreach_set('vector', [0.7095, 0.2259, 0.6925, 0.2746, 0.6873, 0.2728, 0.7038, 0.2238, 0.6863, 0.218, 0.6716, 0.2679, 0.6663, 0.2662, 0.6805, 0.2162, 0.6624, 0.2117, 0.6502, 0.2623, 0.6448, 0.261, 0.6564, 0.2103, 0.6383, 0.2064, 0.6285, 0.2578, 0.6228, 0.2571, 0.6322, 0.2051, 0.6138, 0.202, 0.606, 0.2553, 0.6005, 0.2537, 0.6076, 0.201, 0.5889, 0.1988, 0.5836, 0.2515, 0.578, 0.2509, 0.5827, 0.1981, 0.564, 0.197, 0.5611, 0.2499, 0.5554, 0.2496, 0.5577, 0.1966, 0.5387, 0.1958, 0.5384, 0.2493, 0.5327, 0.2492, 0.5323, 0.1955, 0.513, 0.1959, 0.5155, 0.2498, 0.5098, 0.25, 0.5067, 0.1962, 0.4878, 0.1977, 0.4925, 0.2516, 0.4867, 0.252, 0.4814, 0.1983, 0.462, 0.2009, 0.4695, 0.2544, 0.4638, 0.2552, 0.4558, 0.2017, 0.4367, 0.2048, 0.4466, 0.2582, 0.4409, 0.2593, 0.4303, 0.2057, 0.4116, 0.2099, 0.4238, 0.2631, 0.4181, 0.2644, 0.4053, 0.2113, 0.3865, 0.2161, 0.4011, 0.269, 0.3954, 0.2706, 0.3803, 0.2178, 0.3619, 0.2238, 0.3785, 0.2759, 0.3729, 0.2776, 0.3558, 0.2257, 0.3361, 0.2321, 0.3562, 0.2835, 0.3506, 0.2856, 0.3303, 0.2342, 0.3117, 0.2426, 0.3343, 0.2928, 0.3289, 0.2953, 0.3057, 0.2453, 0.288, 0.2535, 0.3128, 0.3032, 0.3075, 0.3058, 0.282, 0.2563, 0.2647, 0.2655, 0.2917, 0.3143, 0.2864, 0.3172, 0.2588, 0.2687, 0.2417, 0.2784, 0.2709, 0.3264, 0.2658, 0.3295, 0.2361, 0.2817, 0.2195, 0.293, 0.2507, 0.3394, 0.2457, 0.3427, 0.2139, 0.2966, 0.1975, 0.3082, 0.2311, 0.3533, 0.2262, 0.3568, 0.1919, 0.3121, 0.176, 0.3243, 0.212, 0.3681, 0.2072, 0.3719, 0.1708, 0.3284, 0.1554, 0.3417, 0.1937, 0.3839, 0.1892, 0.3879, 0.1504, 0.3462, 0.8759, 0.3225, 0.8427, 0.361, 0.8386, 0.3575, 0.8713, 0.3186, 0.8573, 0.3072, 0.8259, 0.3473, 0.8217, 0.3439, 0.8526, 0.3034, 0.838, 0.2927, 0.8085, 0.3344, 0.8038, 0.3315, 0.8331, 0.2892, 0.8179, 0.2792, 0.7897, 0.3231, 0.7855, 0.3194, 0.8129, 0.2759, 0.7973, 0.2668, 0.7717, 0.3106, 0.767, 0.3078, 0.7921, 0.2636, 0.7762, 0.2547, 0.7527, 0.3001, 0.7479, 0.2976, 0.7709, 0.2517, 0.586, 0.5493, 0.5837, 0.5547, 0.5814, 0.56, 0.5791, 0.5654, 0.5769, 0.5708, 0.5737, 0.5756, 0.5705, 0.5805, 0.5673, 0.5854, 0.5641, 0.5902, 0.56, 0.5943, 0.5558, 0.5984, 0.5516, 0.6025, 0.5475, 0.6066, 0.5427, 0.6098, 0.5378, 0.613, 0.533, 0.6163, 0.5281, 0.6195, 0.5228, 0.6217, 0.5174, 0.6239, 0.512, 0.6262, 0.5068, 0.629, 0.5013, 0.6314, 0.4957, 0.6329, 0.4899, 0.6336, 0.4839, 0.6335, 0.478, 0.633, 0.4722, 0.6329, 0.4664, 0.6329, 0.4605, 0.6329, 0.4548, 0.6318, 0.4491, 0.6307, 0.4434, 0.6295, 0.4377, 0.6284, 0.4323, 0.6262, 0.427, 0.6239, 0.4216, 0.6217, 0.4162, 0.6195, 0.4114, 0.6162, 0.4065, 0.613, 0.4017, 0.6098, 0.3969, 0.6065, 0.3928, 0.6024, 0.3886, 0.5983, 0.3845, 0.5942, 0.3804, 0.5901, 0.3772, 0.5852, 0.374, 0.5804, 0.3707, 0.5756, 0.3675, 0.5707, 0.3653, 0.5654, 0.363, 0.56, 0.3608, 0.5546, 0.3586, 0.5492, 0.3575, 0.5435, 0.3563, 0.5378, 0.3552, 0.5321, 0.3541, 0.5264, 0.3541, 0.5206, 0.354, 0.5148, 0.354, 0.509, 0.354, 0.5031, 0.3551, 0.4974, 0.3562, 0.4917, 0.3573, 0.486, 0.3585, 0.4803, 0.3608, 0.4749, 0.3631, 0.4696, 0.3653, 0.4642, 0.3675, 0.4588, 0.3707, 0.454, 0.374, 0.4491, 0.3772, 0.4443, 0.3804, 0.4394, 0.3845, 0.4353, 0.3886, 0.4312, 0.3927, 0.4271, 0.3969, 0.423, 0.4017, 0.4198, 0.4066, 0.4165, 0.4114, 0.4133, 0.4162, 0.4101, 0.4216, 0.4079, 0.427, 0.4056, 0.4324, 0.4034, 0.4377, 0.4012, 0.4435, 0.4001, 0.4492, 0.3989, 0.4549, 0.3978, 0.4606, 0.3966, 0.4664, 0.3966, 0.4722, 0.3967, 0.478, 0.3967, 0.4838, 0.3967, 0.4895, 0.3978, 0.4953, 0.3989, 0.501, 0.4001, 0.5067, 0.4012, 0.512, 0.4034, 0.5174, 0.4056, 0.5228, 0.4079, 0.5282, 0.4101, 0.533, 0.4133, 0.5378, 0.4166, 0.5427, 0.4198, 0.5475, 0.423, 0.5516, 0.4271, 0.5557, 0.4313, 0.5599, 0.4354, 0.564, 0.4395, 0.5672, 0.4443, 0.5704, 0.4492, 0.5737, 0.454, 0.5774, 0.4586, 0.5808, 0.4635, 0.5835, 0.4687, 0.5854, 0.4742, 0.5863, 0.4801, 0.587, 0.486, 0.5881, 0.4918, 0.5892, 0.4975, 0.5903, 0.5032, 0.5903, 0.509, 0.5903, 0.5148, 0.5903, 0.5206, 0.5903, 0.5264, 0.5892, 0.5321, 0.5881, 0.5379, 0.5871, 0.5436, 0.7544, 0.244, 0.7331, 0.2907, 0.7281, 0.2884, 0.7489, 0.2415, 0.7321, 0.2345, 0.713, 0.2821, 0.708, 0.28, 0.7266, 0.2322, 0.06738, 0.4378, 0.07435, 0.4324, 0.08063, 0.4257, 0.08669, 0.4184, 0.09293, 0.4115, 0.1003, 0.407, 0.1081, 0.4036, 0.1164, 0.4016, 0.1253, 0.401, 0.1348, 0.4024, 0.1439, 0.4028, 0.1525, 0.4017, 0.1609, 0.3995, 0.1693, 0.3986, 0.1778, 0.3977, 0.1863, 0.3969, 0.1948, 0.3966, 0.2031, 0.3984, 0.2116, 0.4004, 0.2201, 0.4024, 0.2285, 0.4042, 0.2364, 0.4079, 0.2442, 0.4122, 0.2519, 0.4166, 0.2596, 0.4206, 0.2668, 0.4255, 0.2741, 0.4299, 0.2813, 0.4344, 0.2886, 0.439, 0.2951, 0.4448, 0.3022, 0.4503, 0.3091, 0.4548, 0.3152, 0.4599, 0.3198, 0.4664, 0.3239, 0.4733, 0.3277, 0.4804, 0.3311, 0.4878, 0.3333, 0.4958, 0.3361, 0.5034, 0.34, 0.512, 0.3452, 0.5234, 0.3477, 0.5318, 0.3501, 0.5401, 0.3522, 0.5484, 0.3538, 0.5568, 0.3532, 0.5653, 0.352, 0.574, 0.3509, 0.5827, 0.3508, 0.5914, 0.3493, 0.5999, 0.3479, 0.6083, 0.3465, 0.6166, 0.345, 0.625, 0.3416, 0.6327, 0.3382, 0.6405, 0.3348, 0.6484, 0.3314, 0.6562, 0.3263, 0.6631, 0.3207, 0.67, 0.3152, 0.6768, 0.3103, 0.6839, 0.3044, 0.6902, 0.2988, 0.6967, 0.2931, 0.7031, 0.2873, 0.7093, 0.28, 0.7138, 0.2725, 0.7179, 0.265, 0.722, 0.2576, 0.7264, 0.2497, 0.7298, 0.2418, 0.7337, 0.2339, 0.7377, 0.2261, 0.7413, 0.2177, 0.743, 0.2094, 0.7446, 0.201, 0.7464, 0.1927, 0.7481, 0.1843, 0.7478, 0.1758, 0.7474, 0.1673, 0.7471, 0.1587, 0.7467, 0.1502, 0.7451, 0.1414, 0.7442, 0.1327, 0.7435, 0.1242, 0.7422, 0.1164, 0.739, 0.1087, 0.7352, 0.1012, 0.7308, 0.09371, 0.7263, 0.08696, 0.7207, 0.07995, 0.7157, 0.07247, 0.7113, 0.06447, 0.7073, 0.05747, 0.7021, 0.05077, 0.6966, 0.04437, 0.6909, 0.0383, 0.685, 0.03401, 0.6776, 0.03012, 0.6696, 0.02625, 0.6615, 0.02191, 0.654, 0.01897, 0.6459, 0.01606, 0.6379, 0.01327, 0.6298, 0.01003, 0.6218, 0.007715, 0.6134, 0.00497, 0.605, 0.002374, 0.5965, 0.0003933, 0.588, 0.0003943, 0.5793, 0.0003043, 0.5706, 0.0001219, 0.562, 0.0001219, 0.5534, 0.002121, 0.5452, 0.004631, 0.537, 0.007284, 0.5289, 0.009964, 0.5208, 0.01382, 0.5131, 0.01678, 0.5049, 0.01832, 0.4959, 0.01899, 0.4864, 0.02142, 0.4778, 0.02517, 0.4701, 0.03016, 0.4632, 0.03618, 0.457, 0.04425, 0.4524, 0.0527, 0.448, 0.06059, 0.4434, 0.7776, 0.1261, 0.7506, 0.1886, 0.7449, 0.1862, 0.7706, 0.1231, 0.7913, 0.1324, 0.763, 0.1933, 0.7566, 0.1909, 0.7845, 0.1292, 0.7433, 0.2391, 0.7231, 0.2864, 0.718, 0.2842, 0.7377, 0.2368, 0.8045, 0.1398, 0.7753, 0.1983, 0.7696, 0.1957, 0.7978, 0.1357, 0.8175, 0.1475, 0.7866, 0.2039, 0.781, 0.201, 0.8111, 0.1439, 0.7655, 0.2491, 0.743, 0.2953, 0.738, 0.293, 0.7599, 0.2466, 0.83, 0.1547, 0.7984, 0.2101, 0.7923, 0.2069, 0.8238, 0.151, 0.8424, 0.162, 0.8112, 0.2163, 0.8048, 0.2133, 0.8362, 0.1584, 0.7869, 0.2606, 0.7622, 0.3053, 0.7575, 0.3027, 0.7816, 0.2576, 0.8547, 0.1694, 0.8227, 0.2224, 0.8173, 0.2193, 0.8486, 0.1656, 0.8668, 0.1771, 0.8331, 0.229, 0.8279, 0.2256, 0.8607, 0.1733, 0.8077, 0.2729, 0.781, 0.3162, 0.7763, 0.3134, 0.8025, 0.2698, 0.8787, 0.1849, 0.8442, 0.2374, 0.8383, 0.2328, 0.8728, 0.1809, 0.8906, 0.1928, 0.8551, 0.2449, 0.8497, 0.2415, 0.8847, 0.1889, 0.828, 0.2858, 0.7988, 0.329, 0.7941, 0.3262, 0.823, 0.2825, 0.9022, 0.201, 0.8683, 0.2522, 0.862, 0.2487, 0.8965, 0.1968, 0.9143, 0.2095, 0.8784, 0.259, 0.8735, 0.2557, 0.9079, 0.2052, 0.8478, 0.2998, 0.8173, 0.3407, 0.8129, 0.3375, 0.8429, 0.2962, 0.9266, 0.2179, 0.8886, 0.2684, 0.8832, 0.2631, 0.9209, 0.2137, 0.9373, 0.227, 0.8985, 0.2775, 0.8937, 0.2733, 0.932, 0.2222, 0.8666, 0.3149, 0.8344, 0.3541, 0.8301, 0.3507, 0.862, 0.311, 0.9478, 0.2376, 0.9084, 0.2853, 0.9035, 0.2813, 0.9426, 0.2324, 0.06115, 0.2583, 0.1087, 0.3094, 0.1034, 0.3147, 0.05567, 0.2641, 0.1455, 0.3511, 0.1849, 0.3922, 0.1806, 0.3964, 0.1407, 0.3559, 0.0725, 0.247, 0.1193, 0.2996, 0.1139, 0.3043, 0.06672, 0.2525, 0.08437, 0.2364, 0.1305, 0.2902, 0.1248, 0.295, 0.07837, 0.2417, 0.1657, 0.3327, 0.2027, 0.3759, 0.1982, 0.3799, 0.1605, 0.3372, 0.09668, 0.226, 0.142, 0.281, 0.1362, 0.2855, 0.09037, 0.2311, 0.1094, 0.2157, 0.1538, 0.2722, 0.148, 0.2765, 0.103, 0.2208, 0.1866, 0.3161, 0.2215, 0.3606, 0.2168, 0.3644, 0.1813, 0.3202, 0.1222, 0.2059, 0.1654, 0.2639, 0.1595, 0.268, 0.1157, 0.2106, 0.1354, 0.1967, 0.177, 0.2555, 0.1712, 0.2598, 0.1288, 0.2013, 0.2086, 0.3004, 0.2408, 0.3463, 0.236, 0.3498, 0.2031, 0.3042, 0.1488, 0.1877, 0.1887, 0.2469, 0.1828, 0.2511, 0.1419, 0.1921, 0.1622, 0.1783, 0.2004, 0.2389, 0.1945, 0.2428, 0.1555, 0.1832, 0.2306, 0.2855, 0.2608, 0.3328, 0.2558, 0.3361, 0.225, 0.2893, 0.1756, 0.1693, 0.2125, 0.2314, 0.2064, 0.235, 0.1689, 0.1735, 0.1897, 0.1615, 0.2247, 0.2244, 0.2186, 0.2278, 0.1825, 0.1652, 0.2531, 0.2719, 0.2813, 0.3203, 0.2761, 0.3233, 0.2473, 0.2752, 0.2044, 0.1535, 0.2377, 0.2171, 0.2311, 0.2208, 0.197, 0.1576, 0.2189, 0.1459, 0.2506, 0.2097, 0.2442, 0.2133, 0.2117, 0.1496, 0.2762, 0.2592, 0.3022, 0.3086, 0.2969, 0.3115, 0.2705, 0.2624, 0.2345, 0.1396, 0.2637, 0.2028, 0.257, 0.2061, 0.2262, 0.1425, 0.2498, 0.1334, 0.2771, 0.1974, 0.2704, 0.2, 0.2424, 0.1365, 0.2998, 0.248, 0.3236, 0.2979, 0.3182, 0.3006, 0.294, 0.2508, 0.2642, 0.1273, 0.2918, 0.1924, 0.2841, 0.1949, 0.2569, 0.1302, 0.2788, 0.1213, 0.3047, 0.1873, 0.2984, 0.1899, 0.2715, 0.1243, 0.3245, 0.2366, 0.3451, 0.288, 0.3396, 0.2904, 0.3182, 0.2394, 0.2934, 0.1159, 0.3175, 0.1824, 0.3111, 0.1847, 0.2861, 0.1184, 0.3083, 0.1108, 0.3306, 0.1776, 0.324, 0.1801, 0.3009, 0.1133, 0.3496, 0.2278, 0.3673, 0.2796, 0.3618, 0.2815, 0.3427, 0.2299, 0.3231, 0.106, 0.3447, 0.1715, 0.3379, 0.1743, 0.3157, 0.1082, 0.3385, 0.1007, 0.3582, 0.1667, 0.3514, 0.169, 0.3306, 0.1036, 0.3741, 0.2199, 0.3898, 0.2724, 0.3841, 0.2742, 0.368, 0.2219, 0.3542, 0.09538, 0.3724, 0.1631, 0.3653, 0.1647, 0.3466, 0.09758, 0.3699, 0.09162, 0.3867, 0.16, 0.3794, 0.1615, 0.3619, 0.09344, 0.399, 0.213, 0.4124, 0.2659, 0.4067, 0.2675, 0.3927, 0.2145, 0.3859, 0.08809, 0.4008, 0.1569, 0.3939, 0.1584, 0.378, 0.08987, 0.4013, 0.08484, 0.4143, 0.154, 0.4076, 0.1554, 0.3936, 0.08625, 0.4241, 0.207, 0.4352, 0.2606, 0.4295, 0.2618, 0.4179, 0.2084, 0.4169, 0.0829, 0.4279, 0.1516, 0.4211, 0.1526, 0.409, 0.08364, 0.4327, 0.08125, 0.4416, 0.1498, 0.4347, 0.1506, 0.4249, 0.08218, 0.4494, 0.2028, 0.4581, 0.2562, 0.4524, 0.2572, 0.4431, 0.2038, 0.4482, 0.07925, 0.4556, 0.1484, 0.4485, 0.149, 0.4405, 0.08004, 0.4636, 0.07757, 0.4693, 0.147, 0.4625, 0.1478, 0.4559, 0.0784, 0.4749, 0.1992, 0.481, 0.2528, 0.4753, 0.2536, 0.4684, 0.2001, 0.4792, 0.07663, 0.4828, 0.1455, 0.4761, 0.1462, 0.4713, 0.07688, 0.4949, 0.07601, 0.4969, 0.1442, 0.4897, 0.1449, 0.487, 0.07629, 0.5004, 0.1966, 0.504, 0.2506, 0.4982, 0.2511, 0.4941, 0.1972, 0.5104, 0.07574, 0.5109, 0.1435, 0.5038, 0.1438, 0.5027, 0.0757, 0.5258, 0.07592, 0.5248, 0.1432, 0.518, 0.1433, 0.5181, 0.07575, 0.526, 0.1956, 0.5269, 0.2494, 0.5212, 0.2496, 0.5195, 0.1957, 0.5412, 0.07685, 0.5384, 0.1435, 0.5315, 0.1431, 0.5334, 0.0762, 0.5565, 0.07805, 0.5525, 0.1445, 0.5455, 0.144, 0.5488, 0.07755, 0.5514, 0.1964, 0.5497, 0.2495, 0.5441, 0.2494, 0.5451, 0.1961, 0.5727, 0.07797, 0.5659, 0.1455, 0.5592, 0.145, 0.5646, 0.07798, 0.5878, 0.07915, 0.58, 0.1458, 0.5725, 0.1458, 0.5804, 0.07835, 0.5765, 0.1977, 0.5724, 0.2506, 0.5667, 0.2502, 0.5702, 0.1974, 0.6034, 0.08202, 0.5946, 0.1459, 0.588, 0.1455, 0.5953, 0.08025, 0.6188, 0.08465, 0.6071, 0.1479, 0.6007, 0.1468, 0.6114, 0.08355, 0.6014, 0.2002, 0.5948, 0.2527, 0.5892, 0.2521, 0.5952, 0.1995, 0.6334, 0.08712, 0.6223, 0.1519, 0.6144, 0.1498, 0.6262, 0.08573, 0.648, 0.09004, 0.6359, 0.154, 0.6288, 0.1531, 0.6407, 0.0886, 0.6261, 0.2041, 0.6171, 0.2571, 0.6115, 0.2564, 0.62, 0.203, 0.6626, 0.09301, 0.6502, 0.1557, 0.6436, 0.1547, 0.6553, 0.09141, 0.677, 0.09623, 0.6625, 0.1581, 0.6564, 0.1568, 0.6698, 0.0946, 0.6503, 0.2091, 0.6394, 0.2599, 0.6339, 0.2589, 0.6443, 0.2078, 0.6913, 0.09974, 0.6753, 0.1618, 0.6687, 0.1597, 0.6842, 0.09786, 0.7055, 0.1033, 0.6892, 0.1663, 0.6822, 0.1641, 0.6984, 0.1016, 0.6745, 0.2147, 0.6609, 0.2649, 0.6556, 0.2636, 0.6685, 0.2132, 0.7197, 0.1071, 0.7022, 0.17, 0.6959, 0.1682, 0.7127, 0.1051, 0.7346, 0.1109, 0.7143, 0.1738, 0.7083, 0.1718, 0.7269, 0.1091, 0.698, 0.2219, 0.6821, 0.2712, 0.6768, 0.2695, 0.6922, 0.22, 0.7493, 0.1151, 0.7268, 0.1787, 0.7204, 0.1759, 0.7423, 0.1127, 0.7635, 0.1202, 0.7391, 0.1839, 0.7332, 0.1815, 0.7563, 0.1176, 0.7209, 0.2301, 0.7028, 0.2782, 0.6977, 0.2764, 0.7152, 0.228, 0.7391, 0.1839, 0.7209, 0.2301, 0.7152, 0.228, 0.7332, 0.1815, 0.7449, 0.1862, 0.7266, 0.2322, 0.7209, 0.2301, 0.7391, 0.1839, 0.7266, 0.2322, 0.708, 0.28, 0.7028, 0.2782, 0.7209, 0.2301, 0.7881, 0.0598, 0.7635, 0.1202, 0.7563, 0.1176, 0.7809, 0.05499, 0.7956, 0.06347, 0.7706, 0.1231, 0.7635, 0.1202, 0.7881, 0.0598, 0.7706, 0.1231, 0.7449, 0.1862, 0.7391, 0.1839, 0.7635, 0.1202, 0.7737, 0.04959, 0.7493, 0.1151, 0.7423, 0.1127, 0.7665, 0.04454, 0.7809, 0.05499, 0.7563, 0.1176, 0.7493, 0.1151, 0.7737, 0.04959, 0.7563, 0.1176, 0.7332, 0.1815, 0.7268, 0.1787, 0.7493, 0.1151, 0.7143, 0.1738, 0.698, 0.2219, 0.6922, 0.22, 0.7083, 0.1718, 0.7204, 0.1759, 0.7038, 0.2238, 0.698, 0.2219, 0.7143, 0.1738, 0.7038, 0.2238, 0.6873, 0.2728, 0.6821, 0.2712, 0.698, 0.2219, 0.7592, 0.04084, 0.7346, 0.1109, 0.7269, 0.1091, 0.7516, 0.03805, 0.7665, 0.04454, 0.7423, 0.1127, 0.7346, 0.1109, 0.7592, 0.04084, 0.7423, 0.1127, 0.7204, 0.1759, 0.7143, 0.1738, 0.7346, 0.1109, 0.7436, 0.03632, 0.7197, 0.1071, 0.7127, 0.1051, 0.7351, 0.03575, 0.7516, 0.03805, 0.7269, 0.1091, 0.7197, 0.1071, 0.7436, 0.03632, 0.7269, 0.1091, 0.7083, 0.1718, 0.7022, 0.17, 0.7197, 0.1071, 0.6892, 0.1663, 0.6745, 0.2147, 0.6685, 0.2132, 0.6822, 0.1641, 0.6959, 0.1682, 0.6805, 0.2162, 0.6745, 0.2147, 0.6892, 0.1663, 0.6805, 0.2162, 0.6663, 0.2662, 0.6609, 0.2649, 0.6745, 0.2147, 0.726, 0.03595, 0.7055, 0.1033, 0.6984, 0.1016, 0.7173, 0.03531, 0.7351, 0.03575, 0.7127, 0.1051, 0.7055, 0.1033, 0.726, 0.03595, 0.7127, 0.1051, 0.6959, 0.1682, 0.6892, 0.1663, 0.7055, 0.1033, 0.7093, 0.03333, 0.6913, 0.09974, 0.6842, 0.09786, 0.7016, 0.03038, 0.7173, 0.03531, 0.6984, 0.1016, 0.6913, 0.09974, 0.7093, 0.03333, 0.6984, 0.1016, 0.6822, 0.1641, 0.6753, 0.1618, 0.6913, 0.09974, 0.6625, 0.1581, 0.6503, 0.2091, 0.6443, 0.2078, 0.6564, 0.1568, 0.6687, 0.1597, 0.6564, 0.2103, 0.6503, 0.2091, 0.6625, 0.1581, 0.6564, 0.2103, 0.6448, 0.261, 0.6394, 0.2599, 0.6503, 0.2091, 0.694, 0.02742, 0.677, 0.09623, 0.6698, 0.0946, 0.6863, 0.02435, 0.7016, 0.03038, 0.6842, 0.09786, 0.677, 0.09623, 0.694, 0.02742, 0.6842, 0.09786, 0.6687, 0.1597, 0.6625, 0.1581, 0.677, 0.09623, 0.6787, 0.02132, 0.6626, 0.09301, 0.6553, 0.09141, 0.6709, 0.0189, 0.6863, 0.02435, 0.6698, 0.0946, 0.6626, 0.09301, 0.6787, 0.02132, 0.6698, 0.0946, 0.6564, 0.1568, 0.6502, 0.1557, 0.6626, 0.09301, 0.6359, 0.154, 0.6261, 0.2041, 0.62, 0.203, 0.6288, 0.1531, 0.6436, 0.1547, 0.6322, 0.2051, 0.6261, 0.2041, 0.6359, 0.154, 0.6322, 0.2051, 0.6228, 0.2571, 0.6171, 0.2571, 0.6261, 0.2041, 0.6628, 0.01751, 0.648, 0.09004, 0.6407, 0.0886, 0.6545, 0.01638, 0.6709, 0.0189, 0.6553, 0.09141, 0.648, 0.09004, 0.6628, 0.01751, 0.6553, 0.09141, 0.6436, 0.1547, 0.6359, 0.154, 0.648, 0.09004, 0.6462, 0.0152, 0.6334, 0.08712, 0.6262, 0.08573, 0.638, 0.01388, 0.6545, 0.01638, 0.6407, 0.0886, 0.6334, 0.08712, 0.6462, 0.0152, 0.6407, 0.0886, 0.6288, 0.1531, 0.6223, 0.1519, 0.6334, 0.08712, 0.6071, 0.1479, 0.6014, 0.2002, 0.5952, 0.1995, 0.6007, 0.1468, 0.6144, 0.1498, 0.6076, 0.201, 0.6014, 0.2002, 0.6071, 0.1479, 0.6076, 0.201, 0.6005, 0.2537, 0.5948, 0.2527, 0.6014, 0.2002, 0.6296, 0.01338, 0.6188, 0.08465, 0.6114, 0.08355, 0.6209, 0.01337, 0.638, 0.01388, 0.6262, 0.08573, 0.6188, 0.08465, 0.6296, 0.01338, 0.6262, 0.08573, 0.6144, 0.1498, 0.6071, 0.1479, 0.6188, 0.08465, 0.6122, 0.01335, 0.6034, 0.08202, 0.5953, 0.08025, 0.6037, 0.01268, 0.6209, 0.01337, 0.6114, 0.08355, 0.6034, 0.08202, 0.6122, 0.01335, 0.6114, 0.08355, 0.6007, 0.1468, 0.5946, 0.1459, 0.6034, 0.08202, 0.58, 0.1458, 0.5765, 0.1977, 0.5702, 0.1974, 0.5725, 0.1458, 0.588, 0.1455, 0.5827, 0.1981, 0.5765, 0.1977, 0.58, 0.1458, 0.5827, 0.1981, 0.578, 0.2509, 0.5724, 0.2506, 0.5765, 0.1977, 0.5954, 0.01169, 0.5878, 0.07915, 0.5804, 0.07835, 0.5871, 0.01016, 0.6037, 0.01268, 0.5953, 0.08025, 0.5878, 0.07915, 0.5954, 0.01169, 0.5953, 0.08025, 0.588, 0.1455, 0.58, 0.1458, 0.5878, 0.07915, 0.5788, 0.008793, 0.5727, 0.07797, 0.5646, 0.07798, 0.5705, 0.007265, 0.5871, 0.01016, 0.5804, 0.07835, 0.5727, 0.07797, 0.5788, 0.008793, 0.5804, 0.07835, 0.5725, 0.1458, 0.5659, 0.1455, 0.5727, 0.07797, 0.5525, 0.1445, 0.5514, 0.1964, 0.5451, 0.1961, 0.5455, 0.144, 0.5592, 0.145, 0.5577, 0.1966, 0.5514, 0.1964, 0.5525, 0.1445, 0.5577, 0.1966, 0.5554, 0.2496, 0.5497, 0.2495, 0.5514, 0.1964, 0.562, 0.005979, 0.5565, 0.07805, 0.5488, 0.07755, 0.5533, 0.003651, 0.5705, 0.007265, 0.5646, 0.07798, 0.5565, 0.07805, 0.562, 0.005979, 0.5646, 0.07798, 0.5592, 0.145, 0.5525, 0.1445, 0.5565, 0.07805, 0.5448, 0.001443, 0.5412, 0.07685, 0.5334, 0.0762, 0.5364, 0.0001219, 0.5533, 0.003651, 0.5488, 0.07755, 0.5412, 0.07685, 0.5448, 0.001443, 0.5488, 0.07755, 0.5455, 0.144, 0.5384, 0.1435, 0.5412, 0.07685, 0.5248, 0.1432, 0.526, 0.1956, 0.5195, 0.1957, 0.518, 0.1433, 0.5315, 0.1431, 0.5323, 0.1955, 0.526, 0.1956, 0.5248, 0.1432, 0.5323, 0.1955, 0.5327, 0.2492, 0.5269, 0.2494, 0.526, 0.1956, 0.5279, 0.0001219, 0.5258, 0.07592, 0.5181, 0.07575, 0.5194, 0.0006478, 0.5364, 0.0001219, 0.5334, 0.0762, 0.5258, 0.07592, 0.5279, 0.0001219, 0.5334, 0.0762, 0.5315, 0.1431, 0.5248, 0.1432, 0.5258, 0.07592, 0.5107, 0.001607, 0.5104, 0.07574, 0.5027, 0.0757, 0.5021, 0.003, 0.5194, 0.0006478, 0.5181, 0.07575, 0.5104, 0.07574, 0.5107, 0.001607, 0.5181, 0.07575, 0.518, 0.1433, 0.5109, 0.1435, 0.5104, 0.07574, 0.4969, 0.1442, 0.5004, 0.1966, 0.4941, 0.1972, 0.4897, 0.1449, 0.5038, 0.1438, 0.5067, 0.1962, 0.5004, 0.1966, 0.4969, 0.1442, 0.5067, 0.1962, 0.5098, 0.25, 0.504, 0.2506, 0.5004, 0.1966, 0.4933, 0.004871, 0.4949, 0.07601, 0.487, 0.07629, 0.4846, 0.005888, 0.5021, 0.003, 0.5027, 0.0757, 0.4949, 0.07601, 0.4933, 0.004871, 0.5027, 0.0757, 0.5038, 0.1438, 0.4969, 0.1442, 0.4949, 0.07601, 0.4758, 0.005936, 0.4792, 0.07663, 0.4713, 0.07688, 0.467, 0.005233, 0.4846, 0.005888, 0.487, 0.07629, 0.4792, 0.07663, 0.4758, 0.005936, 0.487, 0.07629, 0.4897, 0.1449, 0.4828, 0.1455, 0.4792, 0.07663, 0.4693, 0.147, 0.4749, 0.1992, 0.4684, 0.2001, 0.4625, 0.1478, 0.4761, 0.1462, 0.4814, 0.1983, 0.4749, 0.1992, 0.4693, 0.147, 0.4814, 0.1983, 0.4867, 0.252, 0.481, 0.2528, 0.4749, 0.1992, 0.4581, 0.004548, 0.4636, 0.07757, 0.4559, 0.0784, 0.4493, 0.003874, 0.467, 0.005233, 0.4713, 0.07688, 0.4636, 0.07757, 0.4581, 0.004548, 0.4713, 0.07688, 0.4761, 0.1462, 0.4693, 0.147, 0.4636, 0.07757, 0.4406, 0.003869, 0.4482, 0.07925, 0.4405, 0.08004, 0.4319, 0.004459, 0.4493, 0.003874, 0.4559, 0.0784, 0.4482, 0.07925, 0.4406, 0.003869, 0.4559, 0.0784, 0.4625, 0.1478, 0.4556, 0.1484, 0.4482, 0.07925, 0.4416, 0.1498, 0.4494, 0.2028, 0.4431, 0.2038, 0.4347, 0.1506, 0.4485, 0.149, 0.4558, 0.2017, 0.4494, 0.2028, 0.4416, 0.1498, 0.4558, 0.2017, 0.4638, 0.2552, 0.4581, 0.2562, 0.4494, 0.2028, 0.4234, 0.006224, 0.4327, 0.08125, 0.4249, 0.08218, 0.4148, 0.008726, 0.4319, 0.004459, 0.4405, 0.08004, 0.4327, 0.08125, 0.4234, 0.006224, 0.4405, 0.08004, 0.4485, 0.149, 0.4416, 0.1498, 0.4327, 0.08125, 0.4061, 0.01115, 0.4169, 0.0829, 0.409, 0.08364, 0.3972, 0.01242, 0.4148, 0.008726, 0.4249, 0.08218, 0.4169, 0.0829, 0.4061, 0.01115, 0.4249, 0.08218, 0.4347, 0.1506, 0.4279, 0.1516, 0.4169, 0.0829, 0.4143, 0.154, 0.4241, 0.207, 0.4179, 0.2084, 0.4076, 0.1554, 0.4211, 0.1526, 0.4303, 0.2057, 0.4241, 0.207, 0.4143, 0.154, 0.4303, 0.2057, 0.4409, 0.2593, 0.4352, 0.2606, 0.4241, 0.207, 0.3885, 0.01366, 0.4013, 0.08484, 0.3936, 0.08625, 0.3799, 0.0149, 0.3972, 0.01242, 0.409, 0.08364, 0.4013, 0.08484, 0.3885, 0.01366, 0.409, 0.08364, 0.4211, 0.1526, 0.4143, 0.154, 0.4013, 0.08484, 0.3712, 0.01609, 0.3859, 0.08809, 0.378, 0.08987, 0.3625, 0.0173, 0.3799, 0.0149, 0.3936, 0.08625, 0.3859, 0.08809, 0.3712, 0.01609, 0.3936, 0.08625, 0.4076, 0.1554, 0.4008, 0.1569, 0.3859, 0.08809, 0.3867, 0.16, 0.399, 0.213, 0.3927, 0.2145, 0.3794, 0.1615, 0.3939, 0.1584, 0.4053, 0.2113, 0.399, 0.213, 0.3867, 0.16, 0.4053, 0.2113, 0.4181, 0.2644, 0.4124, 0.2659, 0.399, 0.213, 0.3541, 0.01961, 0.3699, 0.09162, 0.3619, 0.09344, 0.3455, 0.02177, 0.3625, 0.0173, 0.378, 0.08987, 0.3699, 0.09162, 0.3541, 0.01961, 0.378, 0.08987, 0.3939, 0.1584, 0.3867, 0.16, 0.3699, 0.09162, 0.3369, 0.02372, 0.3542, 0.09538, 0.3466, 0.09758, 0.3284, 0.02576, 0.3455, 0.02177, 0.3619, 0.09344, 0.3542, 0.09538, 0.3369, 0.02372, 0.3619, 0.09344, 0.3794, 0.1615, 0.3724, 0.1631, 0.3542, 0.09538, 0.3582, 0.1667, 0.3741, 0.2199, 0.368, 0.2219, 0.3514, 0.169, 0.3653, 0.1647, 0.3803, 0.2178, 0.3741, 0.2199, 0.3582, 0.1667, 0.3803, 0.2178, 0.3954, 0.2706, 0.3898, 0.2724, 0.3741, 0.2199, 0.32, 0.02865, 0.3385, 0.1007, 0.3306, 0.1036, 0.3114, 0.03191, 0.3284, 0.02576, 0.3466, 0.09758, 0.3385, 0.1007, 0.32, 0.02865, 0.3466, 0.09758, 0.3653, 0.1647, 0.3582, 0.1667, 0.3385, 0.1007, 0.3027, 0.035, 0.3231, 0.106, 0.3157, 0.1082, 0.2941, 0.03744, 0.3114, 0.03191, 0.3306, 0.1036, 0.3231, 0.106, 0.3027, 0.035, 0.3306, 0.1036, 0.3514, 0.169, 0.3447, 0.1715, 0.3231, 0.106, 0.3306, 0.1776, 0.3496, 0.2278, 0.3427, 0.2299, 0.324, 0.1801, 0.3379, 0.1743, 0.3558, 0.2257, 0.3496, 0.2278, 0.3306, 0.1776, 0.3558, 0.2257, 0.3729, 0.2776, 0.3673, 0.2796, 0.3496, 0.2278, 0.2855, 0.03987, 0.3083, 0.1108, 0.3009, 0.1133, 0.2768, 0.04188, 0.2941, 0.03744, 0.3157, 0.1082, 0.3083, 0.1108, 0.2855, 0.03987, 0.3157, 0.1082, 0.3379, 0.1743, 0.3306, 0.1776, 0.3083, 0.1108, 0.268, 0.04386, 0.2934, 0.1159, 0.2861, 0.1184, 0.2595, 0.04628, 0.2768, 0.04188, 0.3009, 0.1133, 0.2934, 0.1159, 0.268, 0.04386, 0.3009, 0.1133, 0.324, 0.1801, 0.3175, 0.1824, 0.2934, 0.1159, 0.3047, 0.1873, 0.3245, 0.2366, 0.3182, 0.2394, 0.2984, 0.1899, 0.3111, 0.1847, 0.3303, 0.2342, 0.3245, 0.2366, 0.3047, 0.1873, 0.3303, 0.2342, 0.3506, 0.2856, 0.3451, 0.288, 0.3245, 0.2366, 0.2514, 0.04992, 0.2788, 0.1213, 0.2715, 0.1243, 0.2434, 0.05404, 0.2595, 0.04628, 0.2861, 0.1184, 0.2788, 0.1213, 0.2514, 0.04992, 0.2861, 0.1184, 0.3111, 0.1847, 0.3047, 0.1873, 0.2788, 0.1213, 0.2353, 0.05815, 0.2642, 0.1273, 0.2569, 0.1302, 0.2271, 0.06186, 0.2434, 0.05404, 0.2715, 0.1243, 0.2642, 0.1273, 0.2353, 0.05815, 0.2715, 0.1243, 0.2984, 0.1899, 0.2918, 0.1924, 0.2642, 0.1273, 0.2771, 0.1974, 0.2998, 0.248, 0.294, 0.2508, 0.2704, 0.2, 0.2841, 0.1949, 0.3057, 0.2453, 0.2998, 0.248, 0.2771, 0.1974, 0.3057, 0.2453, 0.3289, 0.2953, 0.3236, 0.2979, 0.2998, 0.248, 0.2189, 0.06555, 0.2498, 0.1334, 0.2424, 0.1365, 0.2102, 0.06879, 0.2271, 0.06186, 0.2569, 0.1302, 0.2498, 0.1334, 0.2189, 0.06555, 0.2569, 0.1302, 0.2841, 0.1949, 0.2771, 0.1974, 0.2498, 0.1334, 0.2014, 0.07185, 0.2345, 0.1396, 0.2262, 0.1425, 0.193, 0.0751, 0.2102, 0.06879, 0.2424, 0.1365, 0.2345, 0.1396, 0.2014, 0.07185, 0.2424, 0.1365, 0.2704, 0.2, 0.2637, 0.2028, 0.2345, 0.1396, 0.2506, 0.2097, 0.2762, 0.2592, 0.2705, 0.2624, 0.2442, 0.2133, 0.257, 0.2061, 0.282, 0.2563, 0.2762, 0.2592, 0.2506, 0.2097, 0.282, 0.2563, 0.3075, 0.3058, 0.3022, 0.3086, 0.2762, 0.2592, 0.185, 0.07911, 0.2189, 0.1459, 0.2117, 0.1496, 0.1771, 0.0832, 0.193, 0.0751, 0.2262, 0.1425, 0.2189, 0.1459, 0.185, 0.07911, 0.2262, 0.1425, 0.257, 0.2061, 0.2506, 0.2097, 0.2189, 0.1459, 0.169, 0.08713, 0.2044, 0.1535, 0.197, 0.1576, 0.1608, 0.09089, 0.1771, 0.0832, 0.2117, 0.1496, 0.2044, 0.1535, 0.169, 0.08713, 0.2117, 0.1496, 0.2442, 0.2133, 0.2377, 0.2171, 0.2044, 0.1535, 0.2247, 0.2244, 0.2531, 0.2719, 0.2473, 0.2752, 0.2186, 0.2278, 0.2311, 0.2208, 0.2588, 0.2687, 0.2531, 0.2719, 0.2247, 0.2244, 0.2588, 0.2687, 0.2864, 0.3172, 0.2813, 0.3203, 0.2531, 0.2719, 0.1532, 0.09564, 0.1897, 0.1615, 0.1825, 0.1652, 0.1457, 0.1004, 0.1608, 0.09089, 0.197, 0.1576, 0.1897, 0.1615, 0.1532, 0.09564, 0.197, 0.1576, 0.2311, 0.2208, 0.2247, 0.2244, 0.1897, 0.1615, 0.1381, 0.1052, 0.1756, 0.1693, 0.1689, 0.1735, 0.1303, 0.11, 0.1457, 0.1004, 0.1825, 0.1652, 0.1756, 0.1693, 0.1381, 0.1052, 0.1825, 0.1652, 0.2186, 0.2278, 0.2125, 0.2314, 0.1756, 0.1693, 0.2004, 0.2389, 0.2306, 0.2855, 0.225, 0.2893, 0.1945, 0.2428, 0.2064, 0.235, 0.2361, 0.2817, 0.2306, 0.2855, 0.2004, 0.2389, 0.2361, 0.2817, 0.2658, 0.3295, 0.2608, 0.3328, 0.2306, 0.2855, 0.1225, 0.1149, 0.1622, 0.1783, 0.1555, 0.1832, 0.1141, 0.1187, 0.1303, 0.11, 0.1689, 0.1735, 0.1622, 0.1783, 0.1225, 0.1149, 0.1689, 0.1735, 0.2064, 0.235, 0.2004, 0.2389, 0.1622, 0.1783, 0.1056, 0.1225, 0.1488, 0.1877, 0.1419, 0.1921, 0.09758, 0.1269, 0.1141, 0.1187, 0.1555, 0.1832, 0.1488, 0.1877, 0.1056, 0.1225, 0.1555, 0.1832, 0.1945, 0.2428, 0.1887, 0.2469, 0.1488, 0.1877, 0.177, 0.2555, 0.2086, 0.3004, 0.2031, 0.3042, 0.1712, 0.2598, 0.1828, 0.2511, 0.2139, 0.2966, 0.2086, 0.3004, 0.177, 0.2555, 0.2139, 0.2966, 0.2457, 0.3427, 0.2408, 0.3463, 0.2086, 0.3004, 0.09033, 0.1322, 0.1354, 0.1967, 0.1288, 0.2013, 0.08339, 0.1381, 0.09758, 0.1269, 0.1419, 0.1921, 0.1354, 0.1967, 0.09033, 0.1322, 0.1419, 0.1921, 0.1828, 0.2511, 0.177, 0.2555, 0.1354, 0.1967, 0.07682, 0.1446, 0.1222, 0.2059, 0.1157, 0.2106, 0.07026, 0.1511, 0.08339, 0.1381, 0.1288, 0.2013, 0.1222, 0.2059, 0.07682, 0.1446, 0.1288, 0.2013, 0.1712, 0.2598, 0.1654, 0.2639, 0.1222, 0.2059, 0.1538, 0.2722, 0.1866, 0.3161, 0.1813, 0.3202, 0.148, 0.2765, 0.1595, 0.268, 0.1919, 0.3121, 0.1866, 0.3161, 0.1538, 0.2722, 0.1919, 0.3121, 0.2262, 0.3568, 0.2215, 0.3606, 0.1866, 0.3161, 0.06369, 0.1576, 0.1094, 0.2157, 0.103, 0.2208, 0.05667, 0.1636, 0.07026, 0.1511, 0.1157, 0.2106, 0.1094, 0.2157, 0.06369, 0.1576, 0.1157, 0.2106, 0.1595, 0.268, 0.1538, 0.2722, 0.1094, 0.2157, 0.04899, 0.1687, 0.09668, 0.226, 0.09037, 0.2311, 0.04068, 0.1733, 0.05667, 0.1636, 0.103, 0.2208, 0.09668, 0.226, 0.04899, 0.1687, 0.103, 0.2208, 0.148, 0.2765, 0.142, 0.281, 0.09668, 0.226, 0.1305, 0.2902, 0.1657, 0.3327, 0.1605, 0.3372, 0.1248, 0.295, 0.1362, 0.2855, 0.1708, 0.3284, 0.1657, 0.3327, 0.1305, 0.2902, 0.1708, 0.3284, 0.2072, 0.3719, 0.2027, 0.3759, 0.1657, 0.3327, 0.03276, 0.1782, 0.08437, 0.2364, 0.07837, 0.2417, 0.0252, 0.1834, 0.04068, 0.1733, 0.09037, 0.2311, 0.08437, 0.2364, 0.03276, 0.1782, 0.09037, 0.2311, 0.1362, 0.2855, 0.1305, 0.2902, 0.08437, 0.2364, 0.01796, 0.1889, 0.0725, 0.247, 0.06672, 0.2525, 0.01119, 0.1948, 0.0252, 0.1834, 0.07837, 0.2417, 0.0725, 0.247, 0.01796, 0.1889, 0.07837, 0.2417, 0.1248, 0.295, 0.1193, 0.2996, 0.0725, 0.247, 0.1087, 0.3094, 0.1455, 0.3511, 0.1407, 0.3559, 0.1034, 0.3147, 0.1139, 0.3043, 0.1504, 0.3462, 0.1455, 0.3511, 0.1087, 0.3094, 0.1504, 0.3462, 0.1892, 0.3879, 0.1849, 0.3922, 0.1455, 0.3511, 0.005399, 0.2018, 0.06115, 0.2583, 0.05567, 0.2641, 0.0001219, 0.2095, 0.01119, 0.1948, 0.06672, 0.2525, 0.06115, 0.2583, 0.005399, 0.2018, 0.06672, 0.2525, 0.1139, 0.3043, 0.1087, 0.3094, 0.06115, 0.2583, 0.9928, 0.1881, 0.9478, 0.2376, 0.9426, 0.2324, 0.9865, 0.1831, 0.9999, 0.1926, 0.9531, 0.2422, 0.9478, 0.2376, 0.9928, 0.1881, 0.9531, 0.2422, 0.9137, 0.2894, 0.9084, 0.2853, 0.9478, 0.2376, 0.8985, 0.2775, 0.8666, 0.3149, 0.862, 0.311, 0.8937, 0.2733, 0.9035, 0.2813, 0.8713, 0.3186, 0.8666, 0.3149, 0.8985, 0.2775, 0.8713, 0.3186, 0.8386, 0.3575, 0.8344, 0.3541, 0.8666, 0.3149, 0.9801, 0.1783, 0.9373, 0.227, 0.932, 0.2222, 0.9738, 0.1735, 0.9865, 0.1831, 0.9426, 0.2324, 0.9373, 0.227, 0.9801, 0.1783, 0.9426, 0.2324, 0.9035, 0.2813, 0.8985, 0.2775, 0.9373, 0.227, 0.9674, 0.1688, 0.9266, 0.2179, 0.9209, 0.2137, 0.9613, 0.1637, 0.9738, 0.1735, 0.932, 0.2222, 0.9266, 0.2179, 0.9674, 0.1688, 0.932, 0.2222, 0.8937, 0.2733, 0.8886, 0.2684, 0.9266, 0.2179, 0.8784, 0.259, 0.8478, 0.2998, 0.8429, 0.2962, 0.8735, 0.2557, 0.8832, 0.2631, 0.8526, 0.3034, 0.8478, 0.2998, 0.8784, 0.259, 0.8526, 0.3034, 0.8217, 0.3439, 0.8173, 0.3407, 0.8478, 0.2998, 0.9553, 0.1583, 0.9143, 0.2095, 0.9079, 0.2052, 0.9496, 0.1523, 0.9613, 0.1637, 0.9209, 0.2137, 0.9143, 0.2095, 0.9553, 0.1583, 0.9209, 0.2137, 0.8832, 0.2631, 0.8784, 0.259, 0.9143, 0.2095, 0.9438, 0.1462, 0.9022, 0.201, 0.8965, 0.1968, 0.9379, 0.1408, 0.9496, 0.1523, 0.9079, 0.2052, 0.9022, 0.201, 0.9438, 0.1462, 0.9079, 0.2052, 0.8735, 0.2557, 0.8683, 0.2522, 0.9022, 0.201, 0.8551, 0.2449, 0.828, 0.2858, 0.823, 0.2825, 0.8497, 0.2415, 0.862, 0.2487, 0.8331, 0.2892, 0.828, 0.2858, 0.8551, 0.2449, 0.8331, 0.2892, 0.8038, 0.3315, 0.7988, 0.329, 0.828, 0.2858, 0.9315, 0.1359, 0.8906, 0.1928, 0.8847, 0.1889, 0.9251, 0.1309, 0.9379, 0.1408, 0.8965, 0.1968, 0.8906, 0.1928, 0.9315, 0.1359, 0.8965, 0.1968, 0.862, 0.2487, 0.8551, 0.2449, 0.8906, 0.1928, 0.9188, 0.1259, 0.8787, 0.1849, 0.8728, 0.1809, 0.9124, 0.1212, 0.9251, 0.1309, 0.8847, 0.1889, 0.8787, 0.1849, 0.9188, 0.1259, 0.8847, 0.1889, 0.8497, 0.2415, 0.8442, 0.2374, 0.8787, 0.1849, 0.8331, 0.229, 0.8077, 0.2729, 0.8025, 0.2698, 0.8279, 0.2256, 0.8383, 0.2328, 0.8129, 0.2759, 0.8077, 0.2729, 0.8331, 0.229, 0.8129, 0.2759, 0.7855, 0.3194, 0.781, 0.3162, 0.8077, 0.2729, 0.9055, 0.1174, 0.8668, 0.1771, 0.8607, 0.1733, 0.8982, 0.1141, 0.9124, 0.1212, 0.8728, 0.1809, 0.8668, 0.1771, 0.9055, 0.1174, 0.8728, 0.1809, 0.8383, 0.2328, 0.8331, 0.229, 0.8668, 0.1771, 0.8909, 0.1108, 0.8547, 0.1694, 0.8486, 0.1656, 0.8837, 0.1074, 0.8982, 0.1141, 0.8607, 0.1733, 0.8547, 0.1694, 0.8909, 0.1108, 0.8607, 0.1733, 0.8279, 0.2256, 0.8227, 0.2224, 0.8547, 0.1694, 0.8112, 0.2163, 0.7869, 0.2606, 0.7816, 0.2576, 0.8048, 0.2133, 0.8173, 0.2193, 0.7921, 0.2636, 0.7869, 0.2606, 0.8112, 0.2163, 0.7921, 0.2636, 0.767, 0.3078, 0.7622, 0.3053, 0.7869, 0.2606, 0.8764, 0.104, 0.8424, 0.162, 0.8362, 0.1584, 0.8695, 0.0997, 0.8837, 0.1074, 0.8486, 0.1656, 0.8424, 0.162, 0.8764, 0.104, 0.8486, 0.1656, 0.8173, 0.2193, 0.8112, 0.2163, 0.8424, 0.162, 0.8631, 0.094, 0.83, 0.1547, 0.8238, 0.151, 0.8571, 0.08743, 0.8695, 0.0997, 0.8362, 0.1584, 0.83, 0.1547, 0.8631, 0.094, 0.8362, 0.1584, 0.8048, 0.2133, 0.7984, 0.2101, 0.83, 0.1547, 0.7866, 0.2039, 0.7655, 0.2491, 0.7599, 0.2466, 0.781, 0.201, 0.7923, 0.2069, 0.7709, 0.2517, 0.7655, 0.2491, 0.7866, 0.2039, 0.7709, 0.2517, 0.7479, 0.2976, 0.743, 0.2953, 0.7655, 0.2491, 0.8508, 0.08178, 0.8175, 0.1475, 0.8111, 0.1439, 0.8441, 0.07728, 0.8571, 0.08743, 0.8238, 0.151, 0.8175, 0.1475, 0.8508, 0.08178, 0.8238, 0.151, 0.7923, 0.2069, 0.7866, 0.2039, 0.8175, 0.1475, 0.8369, 0.07381, 0.8045, 0.1398, 0.7978, 0.1357, 0.8292, 0.07115, 0.8441, 0.07728, 0.8111, 0.1439, 0.8045, 0.1398, 0.8369, 0.07381, 0.8111, 0.1439, 0.781, 0.201, 0.7753, 0.1983, 0.8045, 0.1398, 0.763, 0.1933, 0.7433, 0.2391, 0.7377, 0.2368, 0.7566, 0.1909, 0.7696, 0.1957, 0.7489, 0.2415, 0.7433, 0.2391, 0.763, 0.1933, 0.7489, 0.2415, 0.7281, 0.2884, 0.7231, 0.2864, 0.7433, 0.2391, 0.8206, 0.0695, 0.7913, 0.1324, 0.7845, 0.1292, 0.8118, 0.06809, 0.8292, 0.07115, 0.7978, 0.1357, 0.7913, 0.1324, 0.8206, 0.0695, 0.7978, 0.1357, 0.7696, 0.1957, 0.763, 0.1933, 0.7913, 0.1324, 0.8034, 0.06627, 0.7776, 0.1261, 0.7706, 0.1231, 0.7956, 0.06347, 0.8118, 0.06809, 0.7845, 0.1292, 0.7776, 0.1261, 0.8034, 0.06627, 0.7845, 0.1292, 0.7566, 0.1909, 0.7506, 0.1886, 0.7776, 0.1261, 0.7506, 0.1886, 0.7321, 0.2345, 0.7266, 0.2322, 0.7449, 0.1862, 0.7566, 0.1909, 0.7377, 0.2368, 0.7321, 0.2345, 0.7506, 0.1886, 0.7377, 0.2368, 0.718, 0.2842, 0.713, 0.2821, 0.7321, 0.2345, 0.7753, 0.1983, 0.7544, 0.244, 0.7489, 0.2415, 0.7696, 0.1957, 0.781, 0.201, 0.7599, 0.2466, 0.7544, 0.244, 0.7753, 0.1983, 0.7599, 0.2466, 0.738, 0.293, 0.7331, 0.2907, 0.7544, 0.244, 0.7984, 0.2101, 0.7762, 0.2547, 0.7709, 0.2517, 0.7923, 0.2069, 0.8048, 0.2133, 0.7816, 0.2576, 0.7762, 0.2547, 0.7984, 0.2101, 0.7816, 0.2576, 0.7575, 0.3027, 0.7527, 0.3001, 0.7762, 0.2547, 0.8227, 0.2224, 0.7973, 0.2668, 0.7921, 0.2636, 0.8173, 0.2193, 0.8279, 0.2256, 0.8025, 0.2698, 0.7973, 0.2668, 0.8227, 0.2224, 0.8025, 0.2698, 0.7763, 0.3134, 0.7717, 0.3106, 0.7973, 0.2668, 0.8442, 0.2374, 0.8179, 0.2792, 0.8129, 0.2759, 0.8383, 0.2328, 0.8497, 0.2415, 0.823, 0.2825, 0.8179, 0.2792, 0.8442, 0.2374, 0.823, 0.2825, 0.7941, 0.3262, 0.7897, 0.3231, 0.8179, 0.2792, 0.8683, 0.2522, 0.838, 0.2927, 0.8331, 0.2892, 0.862, 0.2487, 0.8735, 0.2557, 0.8429, 0.2962, 0.838, 0.2927, 0.8683, 0.2522, 0.8429, 0.2962, 0.8129, 0.3375, 0.8085, 0.3344, 0.838, 0.2927, 0.8886, 0.2684, 0.8573, 0.3072, 0.8526, 0.3034, 0.8832, 0.2631, 0.8937, 0.2733, 0.862, 0.311, 0.8573, 0.3072, 0.8886, 0.2684, 0.862, 0.311, 0.8301, 0.3507, 0.8259, 0.3473, 0.8573, 0.3072, 0.9084, 0.2853, 0.8759, 0.3225, 0.8713, 0.3186, 0.9035, 0.2813, 0.9137, 0.2894, 0.8806, 0.3264, 0.8759, 0.3225, 0.9084, 0.2853, 0.8806, 0.3264, 0.8467, 0.3646, 0.8427, 0.361, 0.8759, 0.3225, 0.1193, 0.2996, 0.1554, 0.3417, 0.1504, 0.3462, 0.1139, 0.3043, 0.1248, 0.295, 0.1605, 0.3372, 0.1554, 0.3417, 0.1193, 0.2996, 0.1605, 0.3372, 0.1982, 0.3799, 0.1937, 0.3839, 0.1554, 0.3417, 0.142, 0.281, 0.176, 0.3243, 0.1708, 0.3284, 0.1362, 0.2855, 0.148, 0.2765, 0.1813, 0.3202, 0.176, 0.3243, 0.142, 0.281, 0.1813, 0.3202, 0.2168, 0.3644, 0.212, 0.3681, 0.176, 0.3243, 0.1654, 0.2639, 0.1975, 0.3082, 0.1919, 0.3121, 0.1595, 0.268, 0.1712, 0.2598, 0.2031, 0.3042, 0.1975, 0.3082, 0.1654, 0.2639, 0.2031, 0.3042, 0.236, 0.3498, 0.2311, 0.3533, 0.1975, 0.3082, 0.1887, 0.2469, 0.2195, 0.293, 0.2139, 0.2966, 0.1828, 0.2511, 0.1945, 0.2428, 0.225, 0.2893, 0.2195, 0.293, 0.1887, 0.2469, 0.225, 0.2893, 0.2558, 0.3361, 0.2507, 0.3394, 0.2195, 0.293, 0.2125, 0.2314, 0.2417, 0.2784, 0.2361, 0.2817, 0.2064, 0.235, 0.2186, 0.2278, 0.2473, 0.2752, 0.2417, 0.2784, 0.2125, 0.2314, 0.2473, 0.2752, 0.2761, 0.3233, 0.2709, 0.3264, 0.2417, 0.2784, 0.2377, 0.2171, 0.2647, 0.2655, 0.2588, 0.2687, 0.2311, 0.2208, 0.2442, 0.2133, 0.2705, 0.2624, 0.2647, 0.2655, 0.2377, 0.2171, 0.2705, 0.2624, 0.2969, 0.3115, 0.2917, 0.3143, 0.2647, 0.2655, 0.2637, 0.2028, 0.288, 0.2535, 0.282, 0.2563, 0.257, 0.2061, 0.2704, 0.2, 0.294, 0.2508, 0.288, 0.2535, 0.2637, 0.2028, 0.294, 0.2508, 0.3182, 0.3006, 0.3128, 0.3032, 0.288, 0.2535, 0.2918, 0.1924, 0.3117, 0.2426, 0.3057, 0.2453, 0.2841, 0.1949, 0.2984, 0.1899, 0.3182, 0.2394, 0.3117, 0.2426, 0.2918, 0.1924, 0.3182, 0.2394, 0.3396, 0.2904, 0.3343, 0.2928, 0.3117, 0.2426, 0.3175, 0.1824, 0.3361, 0.2321, 0.3303, 0.2342, 0.3111, 0.1847, 0.324, 0.1801, 0.3427, 0.2299, 0.3361, 0.2321, 0.3175, 0.1824, 0.3427, 0.2299, 0.3618, 0.2815, 0.3562, 0.2835, 0.3361, 0.2321, 0.3447, 0.1715, 0.3619, 0.2238, 0.3558, 0.2257, 0.3379, 0.1743, 0.3514, 0.169, 0.368, 0.2219, 0.3619, 0.2238, 0.3447, 0.1715, 0.368, 0.2219, 0.3841, 0.2742, 0.3785, 0.2759, 0.3619, 0.2238, 0.3724, 0.1631, 0.3865, 0.2161, 0.3803, 0.2178, 0.3653, 0.1647, 0.3794, 0.1615, 0.3927, 0.2145, 0.3865, 0.2161, 0.3724, 0.1631, 0.3927, 0.2145, 0.4067, 0.2675, 0.4011, 0.269, 0.3865, 0.2161, 0.4008, 0.1569, 0.4116, 0.2099, 0.4053, 0.2113, 0.3939, 0.1584, 0.4076, 0.1554, 0.4179, 0.2084, 0.4116, 0.2099, 0.4008, 0.1569, 0.4179, 0.2084, 0.4295, 0.2618, 0.4238, 0.2631, 0.4116, 0.2099, 0.4279, 0.1516, 0.4367, 0.2048, 0.4303, 0.2057, 0.4211, 0.1526, 0.4347, 0.1506, 0.4431, 0.2038, 0.4367, 0.2048, 0.4279, 0.1516, 0.4431, 0.2038, 0.4524, 0.2572, 0.4466, 0.2582, 0.4367, 0.2048, 0.4556, 0.1484, 0.462, 0.2009, 0.4558, 0.2017, 0.4485, 0.149, 0.4625, 0.1478, 0.4684, 0.2001, 0.462, 0.2009, 0.4556, 0.1484, 0.4684, 0.2001, 0.4753, 0.2536, 0.4695, 0.2544, 0.462, 0.2009, 0.4828, 0.1455, 0.4878, 0.1977, 0.4814, 0.1983, 0.4761, 0.1462, 0.4897, 0.1449, 0.4941, 0.1972, 0.4878, 0.1977, 0.4828, 0.1455, 0.4941, 0.1972, 0.4982, 0.2511, 0.4925, 0.2516, 0.4878, 0.1977, 0.5109, 0.1435, 0.513, 0.1959, 0.5067, 0.1962, 0.5038, 0.1438, 0.518, 0.1433, 0.5195, 0.1957, 0.513, 0.1959, 0.5109, 0.1435, 0.5195, 0.1957, 0.5212, 0.2496, 0.5155, 0.2498, 0.513, 0.1959, 0.5384, 0.1435, 0.5387, 0.1958, 0.5323, 0.1955, 0.5315, 0.1431, 0.5455, 0.144, 0.5451, 0.1961, 0.5387, 0.1958, 0.5384, 0.1435, 0.5451, 0.1961, 0.5441, 0.2494, 0.5384, 0.2493, 0.5387, 0.1958, 0.5659, 0.1455, 0.564, 0.197, 0.5577, 0.1966, 0.5592, 0.145, 0.5725, 0.1458, 0.5702, 0.1974, 0.564, 0.197, 0.5659, 0.1455, 0.5702, 0.1974, 0.5667, 0.2502, 0.5611, 0.2499, 0.564, 0.197, 0.5946, 0.1459, 0.5889, 0.1988, 0.5827, 0.1981, 0.588, 0.1455, 0.6007, 0.1468, 0.5952, 0.1995, 0.5889, 0.1988, 0.5946, 0.1459, 0.5952, 0.1995, 0.5892, 0.2521, 0.5836, 0.2515, 0.5889, 0.1988, 0.6223, 0.1519, 0.6138, 0.202, 0.6076, 0.201, 0.6144, 0.1498, 0.6288, 0.1531, 0.62, 0.203, 0.6138, 0.202, 0.6223, 0.1519, 0.62, 0.203, 0.6115, 0.2564, 0.606, 0.2553, 0.6138, 0.202, 0.6502, 0.1557, 0.6383, 0.2064, 0.6322, 0.2051, 0.6436, 0.1547, 0.6564, 0.1568, 0.6443, 0.2078, 0.6383, 0.2064, 0.6502, 0.1557, 0.6443, 0.2078, 0.6339, 0.2589, 0.6285, 0.2578, 0.6383, 0.2064, 0.6753, 0.1618, 0.6624, 0.2117, 0.6564, 0.2103, 0.6687, 0.1597, 0.6822, 0.1641, 0.6685, 0.2132, 0.6624, 0.2117, 0.6753, 0.1618, 0.6685, 0.2132, 0.6556, 0.2636, 0.6502, 0.2623, 0.6624, 0.2117, 0.7022, 0.17, 0.6863, 0.218, 0.6805, 0.2162, 0.6959, 0.1682, 0.7083, 0.1718, 0.6922, 0.22, 0.6863, 0.218, 0.7022, 0.17, 0.6922, 0.22, 0.6768, 0.2695, 0.6716, 0.2679, 0.6863, 0.218, 0.7268, 0.1787, 0.7095, 0.2259, 0.7038, 0.2238, 0.7204, 0.1759, 0.7332, 0.1815, 0.7152, 0.228, 0.7095, 0.2259, 0.7268, 0.1787, 0.7152, 0.228, 0.6977, 0.2764, 0.6925, 0.2746, 0.7095, 0.2259])
me_cylinder.use_remesh_preserve_volume = False
me_cylinder.use_remesh_preserve_attributes = False
me_cylinder.use_mirror_vertex_groups = False
me_cylinder.update()

# ---- objects
ob_cylinder = bpy.data.objects.new('Cylinder', me_cylinder)
ob_lamp = bpy.data.objects.new('Lamp', light_lamp)
ob_camera = bpy.data.objects.new('Camera', cam_camera)

# ---- transforms, parenting, visibility, modifiers, constraints
ob_cylinder.location = (0.0, 0.0, 0.0)
ob_cylinder.lineart.crease_threshold = 0.0
ob_lamp.location = (4.076, 1.005, 5.904)
ob_lamp.rotation_euler = (0.6503, 0.05522, 1.866)
ob_lamp.lock_rotations_4d = False
ob_lamp.empty_display_type = 'ARROWS'
ob_lamp.color = (0.0, 0.0, 0.0, 0.0)
ob_lamp.lineart.crease_threshold = 0.0
ob_camera.location = (7.481, -6.508, 5.344)
ob_camera.rotation_euler = (1.109, 0.01082, 0.8149)
ob_camera.lock_rotations_4d = False
ob_camera.empty_display_type = 'ARROWS'
ob_camera.color = (0.0, 0.0, 0.0, 0.0)
ob_camera.display_type = 'WIRE'
ob_camera.lineart.crease_threshold = 0.0

# ---- collection membership
col_collection_1.objects.link(ob_cylinder)
col_collection_1.objects.link(ob_lamp)
col_collection_1.objects.link(ob_camera)

# ---- scene / render settings (as saved in the file)
scene.camera = ob_camera
scene.frame_start = 1; scene.frame_end = 250; scene.frame_set(1)
scene.render.engine = 'BLENDER_EEVEE_NEXT'
scene.render.resolution_percentage = 50
scene.render.dither_intensity = 0.0
scene.cycles.use_denoising = False
scene.cycles.samples = 128
scene.cycles.sampling_pattern = 'TABULATED_SOBOL'
scene.cycles.light_sampling_threshold = 0.0
scene.cycles.use_adaptive_sampling = False
scene.cycles.use_light_tree = False
scene.cycles.blur_glossy = 0.0
scene.cycles.sample_clamp_indirect = 0.0
scene.view_settings.view_transform = 'Standard'
bpy.context.view_layer.update()
